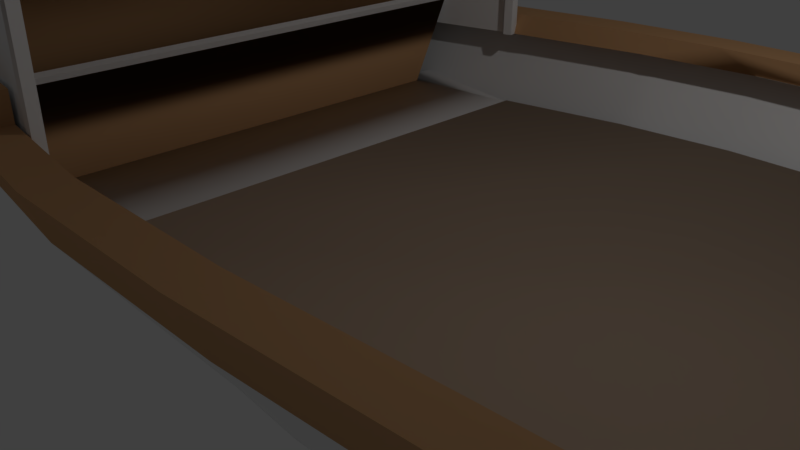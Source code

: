 # Source: myBoat.blend  (saved by Blender 2.78.0; exported with 4.5.12 LTS)
import bpy
from mathutils import Matrix  # noqa: F401  (used for matrix-valued properties, if any)

bpy.ops.wm.read_factory_settings(use_empty=True)
scene = bpy.context.scene
scene.name = 'Scene'

# ---- collections
col_collection_1 = bpy.data.collections.new('Collection 1'); scene.collection.children.link(col_collection_1)

# ---- materials (node trees are filled in below, after node groups)
mat_color_001 = bpy.data.materials.new('Color_001')
mat_color_001.alpha_threshold = 0.0
mat_color_001.use_transparent_shadow = False
mat_color_001.diffuse_color = (0.8863, 0.8863, 0.8863, 1.0)
mat_color_001.specular_color = (0.33, 0.33, 0.33)
mat_color_001.roughness = 0.5
mat_color_001.specular_intensity = 1.0
mat_material2 = bpy.data.materials.new('Material2')
mat_material2.alpha_threshold = 0.0
mat_material2.use_transparent_shadow = False
mat_material2.diffuse_color = (0.5098, 0.3843, 0.2863, 1.0)
mat_material2.specular_color = (0.33, 0.33, 0.33)
mat_material2.roughness = 0.5
mat_material2.specular_intensity = 1.0
mat_material3 = bpy.data.materials.new('Material3')
mat_material3.alpha_threshold = 0.0
mat_material3.use_transparent_shadow = False
mat_material3.diffuse_color = (0.898, 0.898, 0.898, 1.0)
mat_material3.specular_color = (0.33, 0.33, 0.33)
mat_material3.roughness = 0.5
mat_material3.specular_intensity = 1.0
mat_translucent_glass_gray = bpy.data.materials.new('Translucent_Glass_Gray')
mat_translucent_glass_gray.alpha_threshold = 0.0
mat_translucent_glass_gray.use_transparent_shadow = False
mat_translucent_glass_gray.diffuse_color = (0.502, 0.502, 0.502, 1.0)
mat_translucent_glass_gray.specular_color = (0.33, 0.33, 0.33)
mat_translucent_glass_gray.roughness = 0.5
mat_translucent_glass_gray.specular_intensity = 1.0
mat_frontcolor = bpy.data.materials.new('FrontColor')
mat_frontcolor.alpha_threshold = 0.0
mat_frontcolor.use_transparent_shadow = False
mat_frontcolor.diffuse_color = (1.0, 1.0, 1.0, 1.0)
mat_frontcolor.specular_color = (0.33, 0.33, 0.33)
mat_frontcolor.roughness = 0.5
mat_frontcolor.specular_intensity = 1.0
mat_wood_cherry_original = bpy.data.materials.new('Wood_Cherry_Original')
mat_wood_cherry_original.alpha_threshold = 0.0
mat_wood_cherry_original.use_transparent_shadow = False
mat_wood_cherry_original.diffuse_color = (0.5961, 0.3373, 0.1647, 1.0)
mat_wood_cherry_original.specular_color = (0.33, 0.33, 0.33)
mat_wood_cherry_original.roughness = 0.5
mat_wood_cherry_original.specular_intensity = 1.0
mat_color_c12 = bpy.data.materials.new('Color_C12')
mat_color_c12.alpha_threshold = 0.0
mat_color_c12.use_transparent_shadow = False
mat_color_c12.diffuse_color = (0.6, 0.3569, 0.1176, 1.0)
mat_color_c12.specular_color = (0.33, 0.33, 0.33)
mat_color_c12.roughness = 0.5
mat_color_c12.specular_intensity = 1.0

# ---- material node trees

# ---- world
world_world = bpy.data.worlds.new('World'); scene.world = world_world
world_world.color = (0.05088, 0.05088, 0.05088)
world_world.use_sun_shadow = False
world_world.sun_shadow_jitter_overblur = 0.0
world_world.cycles.sampling_method = 'MANUAL'

# ---- cameras
cam_camera = bpy.data.cameras.new('Camera')
cam_camera.clip_end = 100.0
cam_camera.lens = 35.0
cam_camera.sensor_width = 32.0
cam_camera.sensor_height = 18.0
cam_camera.ortho_scale = 7.314
cam_camera.dof.focus_distance = 0.0
cam_camera.dof.aperture_fstop = 128.0

# ---- lights
light_lamp = bpy.data.lights.new('Lamp', 'POINT')
light_lamp.transmission_factor = 0.0
light_lamp.cutoff_distance = 30.0
light_lamp.energy = 100.0
light_lamp.shadow_buffer_clip_start = 1.001
light_lamp.shadow_soft_size = 0.1
light_lamp.shadow_maximum_resolution = 0.006
light_lamp.use_absolute_resolution = True

# ---- meshes
me_mesh2_model = bpy.data.meshes.new('Mesh2 Model')
me_mesh2_model.from_pydata([(6.833, 1.396, 3.3), (6.833, 1.436, 3.3), (7.736, 1.436, 3.262), (7.736, 1.396, 3.262), (5.628, 1.396, 3.384), (5.628, 1.436, 3.384), (3.537, 1.396, 3.551), (3.537, 1.436, 3.551), (1.449, 1.396, 3.591), (1.449, 1.436, 3.591), (-0.08184, 1.396, 3.443), (-0.08184, 1.436, 3.443), (-0.06796, 1.396, 3.445), (-0.06796, 1.436, 3.445), (-0.06796, 1.367, 3.445), (-0.06796, 1.367, -2.664), (-0.06796, 1.396, -2.664), (-0.06796, 1.436, -2.664), (-0.02036, 1.367, 3.445), (-0.02036, 1.396, 3.445), (-0.02036, 1.367, -2.664), (-0.02036, 1.396, -2.664), (7.767, 1.396, -2.855), (6.222, 1.396, -3.095), (4.781, 1.396, -3.133), (3.031, 1.396, -3.153), (1.577, 1.396, -2.999), (7.767, 1.436, -2.855), (4.847, 1.436, -3.131), (3.031, 1.436, -3.153), (1.577, 1.436, -2.999), (6.222, 1.436, -3.095)], [], [(0, 1, 2, 3), (4, 5, 1, 0), (6, 7, 5, 4), (8, 9, 7, 6), (10, 11, 9, 8), (12, 13, 11, 10), (13, 12, 14, 15, 16, 17), (18, 14, 12, 19), (18, 20, 15, 14), (21, 20, 18, 19), (21, 16, 15, 20), (12, 10, 8, 6, 4, 0, 3, 22, 23, 24, 25, 26, 16, 21, 19), (3, 2, 27, 22), (28, 29, 30, 17, 13, 11, 9, 7, 5, 1, 2, 27, 31), (25, 29, 30, 26), (26, 30, 17, 16), (22, 27, 31, 23)])
me_mesh2_model.polygons.foreach_set('use_smooth', [True] * 17)
me_mesh2_model.polygons.foreach_set('material_index', [0, 0, 0, 0, 0, 0, 0, 0, 0, 0, 0, 0, 0, 1, 0, 0, 0])
_k = set([(0, 3), (0, 4), (2, 3), (3, 22), (4, 6), (6, 8), (8, 10), (10, 11), (10, 12), (12, 13), (12, 14), (12, 19), (14, 15), (14, 18), (15, 16), (15, 20), (16, 17), (16, 21), (16, 26), (18, 19), (18, 20), (19, 21), (20, 21), (22, 23), (22, 27), (25, 26)])
me_mesh2_model.attributes.new('sharp_edge', 'BOOLEAN', 'EDGE').data.foreach_set('value', [ (min(e.vertices), max(e.vertices)) in _k for e in me_mesh2_model.edges])
_uv = me_mesh2_model.uv_layers.new(name='UVMap')
_uv.uv.foreach_set('vector', [-263.4, 54.96, -263.4, 56.54, -299.0, 56.54, -299.0, 54.96, -211.7, 54.96, -211.7, 56.54, -259.3, 56.54, -259.3, 54.96, -127.7, 54.96, -127.7, 56.54, -210.3, 56.54, -210.3, 54.96, -54.34, 54.96, -54.34, 56.54, -136.5, 56.54, -136.5, 54.96, -9.788, 54.96, -9.788, 56.54, -70.35, 56.54, -70.35, 54.96, 9.472, 54.96, 9.472, 56.54, 8.924, 56.54, 8.924, 54.96, -135.6, 56.54, -135.6, 54.96, -135.6, 53.81, 104.9, 53.81, 104.9, 54.96, 104.9, 56.54, 0.8014, 53.81, 2.675, 53.81, 2.675, 54.96, 0.8014, 54.96, -0.8014, -135.6, -0.8014, 104.9, -2.675, 104.9, -2.675, -135.6, -104.9, 54.96, -104.9, 53.81, 135.6, 53.81, 135.6, 54.96, -0.8014, 54.96, -2.675, 54.96, -2.675, 53.81, -0.8014, 53.81, -2.675, -135.6, -3.222, -135.6, 57.06, -141.4, 139.2, -139.8, 221.6, -133.2, 269.0, -129.9, 304.6, -128.4, 305.8, 112.4, 244.9, 121.8, 188.2, 123.4, 119.3, 124.1, 62.1, 118.1, -2.675, 104.9, -0.8014, 104.9, -0.8014, -135.6, 126.9, 54.96, 126.9, 56.54, -114.0, 56.54, -114.0, 54.96, 2.374, 0.03752, 1.972, 0.03247, 1.652, -0.009517, 1.291, -0.09259, 1.324, -1.442, 1.321, -1.442, 1.66, -1.466, 2.121, -1.446, 2.582, -1.398, 2.848, -1.373, 3.047, -1.359, 3.021, -0.007668, 2.678, 0.03692, 131.7, 54.96, 131.7, 56.54, 74.22, 56.54, 74.22, 54.96, 84.44, 54.96, 84.44, 56.54, 18.33, 56.54, 18.33, 54.96, 284.9, 54.96, 284.9, 56.54, 223.4, 56.54, 223.4, 54.96])
me_mesh2_model.materials.append(mat_color_001)
me_mesh2_model.materials.append(mat_material2)
me_mesh2_model.use_remesh_preserve_volume = False
me_mesh2_model.use_remesh_preserve_attributes = False
me_mesh2_model.use_mirror_vertex_groups = False
me_mesh2_model.update()
me_mesh2_model.normals_split_custom_set([tuple(v) for v in zip(*[iter([-0.05562, 0.0, -0.9985, -0.05562, 0.0, -0.9985, -0.04127, 0.0, -0.9991, -0.04127, 0.0, -0.9991, -0.07475, 0.0, -0.9972, -0.07475, 0.0, -0.9972, -0.05562, 0.0, -0.9985, -0.05562, 0.0, -0.9985, -0.04939, 0.0, -0.9988, -0.04939, 0.0, -0.9988, -0.07475, 0.0, -0.9972, -0.07475, 0.0, -0.9972, 0.0384, 0.0, -0.9993, 0.0384, 0.0, -0.9993, -0.04939, 0.0, -0.9988, -0.04939, 0.0, -0.9988, 0.09586, 0.0, -0.9954, 0.09586, 0.0, -0.9954, 0.0384, 0.0, -0.9993, 0.0384, 0.0, -0.9993, -0.08943, -2.095e-11, 0.996, -0.08943, 0.0, 0.996, -0.08943, -2.301e-08, 0.996, -0.08943, 2.29e-08, 0.996, 1.0, 0.0, 0.0, 1.0, 0.0, 0.0, 1.0, 0.0, 0.0, 1.0, 0.0, 0.0, 1.0, 0.0, 0.0, 1.0, 0.0, 0.0, 0.0, 0.0, -1.0, 0.0, 0.0, -1.0, 0.0, 0.0, -1.0, 0.0, 0.0, -1.0, 0.0, 1.0, 0.0, 0.0, 1.0, 0.0, 0.0, 1.0, 0.0, 0.0, 1.0, 0.0, -1.0, 0.0, 0.0, -1.0, 0.0, 0.0, -1.0, 0.0, 0.0, -1.0, 0.0, 0.0, 0.0, 0.0, 1.0, 0.0, 0.0, 1.0, 0.0, 0.0, 1.0, 0.0, 0.0, 1.0, 0.0, 1.0, 7.383e-10, 0.0, 1.0, 7.383e-10, 0.0, 1.0, 7.383e-10, 0.0, 1.0, 7.383e-10, 0.0, 1.0, 7.383e-10, 0.0, 1.0, 7.383e-10, 0.0, 1.0, 7.383e-10, 0.0, 1.0, 7.383e-10, 0.0, 1.0, 7.383e-10, 0.0, 1.0, 7.383e-10, 0.0, 1.0, 7.383e-10, 0.0, 1.0, 7.383e-10, 0.0, 1.0, 7.383e-10, 0.0, 1.0, 7.383e-10, 0.0, 1.0, 7.383e-10, -1.0, 0.0, -0.005094, -1.0, 0.0, -0.005094, -1.0, 0.0, -0.005094, -1.0, 0.0, -0.005094, 0.0, 1.0, -1.409e-08, 0.0, 1.0, -1.409e-08, 0.0, 1.0, -1.409e-08, 0.0, 1.0, -1.409e-08, 0.0, 1.0, -1.409e-08, 0.0, 1.0, -1.409e-08, 0.0, 1.0, -1.409e-08, 0.0, 1.0, -1.409e-08, 0.0, 1.0, -1.409e-08, 0.0, 1.0, -1.409e-08, 0.0, 1.0, -1.409e-08, 0.0, 1.0, -1.409e-08, 0.0, 1.0, -1.409e-08, 0.1055, 0.0, 0.9944, 0.1055, 0.0, 0.9944, 0.1528, 0.0, 0.9883, 0.1528, 0.0, 0.9883, 0.1528, 0.0, 0.9883, 0.1528, 0.0, 0.9883, 0.1998, 0.0, 0.9798, 0.1998, 0.0, 0.9798, -0.1534, 0.0, 0.9882, -0.1534, 0.0, 0.9882, -0.1534, 0.0, 0.9882, -0.1534, 0.0, 0.9882])] * 3)])
me_mesh1_model = bpy.data.meshes.new('Mesh1 Model')
me_mesh1_model.from_pydata([(-3.496, 2.286, 3.631), (-1.803, 2.286, 4.112), (-2.339, 2.533, 4.112), (-4.032, 2.533, 3.631), (-2.388, -0.06, 2.412), (-3.616, -0.06, 2.146), (-5.244, 2.286, 3.151), (-5.092, -0.06, 1.71), (-5.832, 2.286, 2.977), (-6.214, -0.06, 1.368), (-7.014, 2.286, 2.461), (-7.489, -0.06, 0.9782), (-7.718, 2.286, 2.115), (-8.829, 2.286, 1.569), (-8.254, 2.533, 2.115), (-9.364, 2.533, 1.569), (-7.55, 2.533, 2.461), (-6.367, 2.533, 2.977), (-5.78, 2.533, 3.151), (-4.032, 2.881, 3.631), (-5.78, 2.881, 3.151), (-2.339, 2.881, 4.112), (-0.6748, 2.533, 4.262), (-0.6748, 2.881, 4.262), (-0.1393, 2.286, 4.262), (-1.216, -0.06, 2.59), (6.977, -0.4, 0.1996), (-9.38, -0.06, 0.4011), (-12.09, 2.286, 0.1996), (-10.04, -0.2516, 0.1996), (-9.285, -0.06, -0.03081), (-9.033, 2.286, -0.7745), (-12.62, 2.533, 0.1996), (-9.568, 2.533, -0.7745), (-9.364, 2.881, 1.569), (-12.62, 2.881, 0.1996), (-8.254, 2.881, 2.115), (-7.55, 2.881, 2.461), (-6.367, 2.881, 2.977), (-2.406, 2.881, -2.596), (-0.9196, 2.881, -2.969), (-0.9965, 2.881, -3.417), (-2.485, 2.881, -3.044), (-4.161, 2.881, -2.687), (-5.085, 2.881, -2.381), (-7.196, 2.881, -1.738), (-8.133, 2.881, -1.328), (-9.568, 2.881, -0.7745), (-0.6428, 2.881, 3.806), (-2.275, 2.881, 3.66), (-3.938, 2.881, 3.187), (-5.684, 2.881, 2.708), (-6.247, 2.881, 2.541), (-7.401, 2.881, 2.037), (-8.098, 2.881, 1.695), (-9.218, 2.881, 1.144), (-11.32, 2.881, 0.2593), (-9.452, 2.881, -0.3373), (-8.0, 2.881, -0.8976), (-7.075, 2.881, -1.302), (-4.98, 2.881, -1.941), (-4.07, 2.881, -2.242), (-2.406, 2.533, -2.596), (-0.9196, 2.533, -2.969), (-0.4431, 2.286, -2.954), (-0.3841, 2.286, -2.969), (-1.871, 2.286, -2.596), (-0.3962, 2.286, -3.017), (-0.2799, 2.286, -3.046), (-0.2664, 2.286, -2.993), (-0.4552, 2.286, -3.002), (-0.4552, 2.422, -3.002), (-0.4552, 5.472, -3.002), (-0.3962, 5.471, -3.017), (-0.3962, 5.441, -3.017), (-0.2799, 5.441, -3.046), (-0.4944, 2.286, -3.409), (-0.5534, 2.286, -3.394), (-1.949, 2.286, -3.044), (-2.485, 2.533, -3.044), (-0.9965, 2.533, -3.417), (-0.461, 2.286, -3.417), (-1.124, -0.06, -2.203), (1.009, -0.06, -2.465), (1.482, 2.286, -3.813), (2.241, -0.06, -2.479), (3.001, 2.286, -3.974), (4.792, 2.286, -3.954), (4.644, -0.06, -2.397), (5.817, -0.06, -2.287), (6.278, 2.286, -3.914), (4.257, 2.533, -3.954), (5.742, 2.533, -3.914), (2.466, 2.533, -3.974), (0.9469, 2.533, -3.813), (0.9998, 2.533, -3.36), (2.482, 2.533, -3.517), (4.25, 2.533, -3.497), (5.711, 2.533, -3.458), (7.549, 2.533, -3.173), (7.515, 2.533, 3.613), (6.313, 2.533, 3.663), (5.114, 2.533, 3.747), (3.015, 2.533, 3.915), (0.9033, 2.533, 3.955), (-0.6428, 2.533, 3.806), (0.8901, 2.533, 4.412), (3.032, 2.533, 4.371), (5.139, 2.533, 4.203), (6.332, 2.533, 4.119), (7.909, 2.533, 4.054), (7.948, 2.533, -3.572), (-4.161, 2.533, -2.687), (-3.626, 2.286, -2.687), (-3.956, -0.0654, -1.624), (-1.808, -0.06, -2.078), (6.989, -0.06, -2.136), (8.123, 0.27, -2.047), (8.484, 2.286, -3.572), (9.019, 2.155, -2.433), (8.445, 2.286, 4.054), (8.991, 2.155, 3.054), (6.867, 2.286, 4.119), (5.817, -0.06, 2.604), (4.644, -0.06, 2.686), (5.675, 2.286, 4.203), (3.568, -0.06, 2.768), (3.568, 2.286, 4.371), (2.164, -0.06, 2.831), (1.128, -0.06, 2.782), (1.426, 2.286, 4.412), (-0.1036, -0.06, 2.741), (6.965, -0.06, 2.535), (8.119, 0.309, 2.295), (-3.919, -0.06, -1.614), (-5.887, -0.06, -1.068), (-6.979, -0.06, -0.7347), (-7.598, 2.286, -1.328), (-6.661, 2.286, -1.738), (-4.55, 2.286, -2.381), (-5.085, 2.533, -2.381), (-7.196, 2.533, -1.738), (-8.133, 2.533, -1.328), (1.535, 2.286, -3.36), (3.018, 2.286, -3.517), (4.165, 2.281, -3.504), (4.801, 2.279, -3.497), (6.247, 2.286, -3.458), (8.085, 2.286, -3.173), (8.05, 2.286, 3.613), (6.848, 2.286, 3.663), (5.649, 2.286, 3.747), (3.551, 2.286, 3.915), (1.439, 2.286, 3.955), (-0.1073, 2.286, 3.806), (-0.5136, 2.286, 3.77), (-1.74, 2.286, 3.66), (-2.275, 2.533, 3.66), (-0.2741, 2.286, 3.791), (-0.3841, 2.286, 3.781), (-0.5136, 3.889, 3.77), (-1.642, 3.889, 3.668), (-1.74, 3.889, 3.66), (-1.642, 4.979, 3.668), (-0.4863, 4.979, 3.772), (-0.4863, 3.889, 3.772), (-0.3841, 5.471, 3.781), (-1.74, 5.514, 3.66), (-1.74, 5.091, 3.66), (-0.3841, 5.471, 3.681), (-0.3841, 2.286, 3.681), (-0.3841, 2.286, 3.811), (-0.3841, 4.293, 3.811), (-0.3841, 5.471, 3.811), (-0.2741, 2.286, 3.811), (-0.2741, 2.286, 3.681), (-0.2741, 4.293, 3.681), (-0.2741, 4.293, 3.811), (1.506, 5.471, 3.681), (0.6033, 5.178, 3.681), (0.3352, 4.986, 3.681), (-0.07749, 4.687, 3.681), (1.506, 5.471, 3.781), (-0.3841, 5.618, 3.781), (3.138, 5.471, 3.781), (3.138, 5.618, 3.781), (-1.784, 5.618, 3.656), (-2.157, 5.618, 3.412), (-2.157, 5.494, 3.371), (-2.526, 5.494, 3.261), (-2.526, 5.618, 3.261), (3.009, 5.618, -2.969), (3.009, 5.618, -3.089), (-0.3841, 5.618, -3.089), (-0.3841, 5.618, -2.969), (-1.871, 5.618, -2.596), (-2.157, 5.618, -2.241), (-2.526, 5.618, -2.132), (-3.145, 5.618, -2.132), (-3.145, 5.618, 3.261), (3.009, 5.471, -2.969), (-0.3573, 5.471, -2.862), (-0.2409, 5.471, -2.891), (-0.1435, 5.471, -2.916), (1.743, 5.471, -3.082), (1.742, 5.471, -3.089), (3.009, 5.471, -3.089), (-0.3841, 5.471, 3.427), (-1.705, 5.471, 3.427), (-1.705, 5.471, -2.614), (-0.3841, 5.471, -2.614), (-0.3841, 5.471, -2.969), (-0.2409, 4.275, -2.891), (-0.1435, 4.275, -2.916), (-0.1435, 4.275, -2.916), (-0.3573, 2.286, -2.862), (-0.2409, 2.286, -2.891), (-0.2555, 4.275, -2.949), (-0.1489, 4.275, -2.976), (-0.1488, 5.471, -2.976), (-0.1488, 4.275, -2.976), (-0.2555, 5.471, -2.949), (-0.1488, 4.275, -2.976), (1.126, 5.471, -3.089), (1.737, 5.471, -3.143), (1.737, 5.445, -3.143), (1.334, 5.283, -3.107), (0.9075, 5.114, -3.069), (0.4861, 4.865, -3.032), (0.2634, 4.658, -3.013), (-0.1488, 4.275, -2.976), (-0.2604, 5.471, -2.969), (-0.3841, 5.441, -2.969), (-0.2604, 5.441, -2.969), (-0.2604, 5.471, -3.089), (-0.3841, 5.471, -3.089), (-0.4431, 5.472, -2.954), (-1.871, 5.514, -2.596), (-0.4431, 2.422, -2.954), (-0.5257, 3.79, -2.933), (-1.758, 3.79, -2.624), (-1.871, 5.091, -2.596), (-3.082, 3.349, -2.242), (-3.534, 2.286, -2.242), (-4.444, 2.286, -1.941), (-4.07, 2.533, -2.242), (-4.98, 2.533, -1.941), (-7.075, 2.533, -1.302), (-6.539, 2.286, -1.302), (-6.539, 3.349, -1.302), (-4.444, 3.349, -1.941), (-6.905, 3.349, -0.8976), (-7.464, 2.286, -0.8976), (-7.003, 3.349, 1.695), (-7.562, 2.286, 1.695), (-6.866, 3.349, 2.037), (-5.712, 3.349, 2.541), (-5.149, 3.349, 2.708), (-3.082, 3.349, 3.151), (-3.082, 3.349, -2.235), (-6.866, 2.286, 2.037), (-5.712, 2.286, 2.541), (-7.401, 2.533, 2.037), (-6.247, 2.533, 2.541), (-8.098, 2.533, 1.695), (-8.683, 2.286, 1.144), (-9.218, 2.533, 1.144), (-8.917, 2.286, -0.3373), (-10.79, 2.286, 0.2593), (-8.0, 2.533, -0.8976), (-9.452, 2.533, -0.3373), (-11.32, 2.533, 0.2593), (-5.684, 2.533, 2.708), (-5.149, 2.286, 2.708), (-3.534, 2.286, 3.151), (-3.938, 2.533, 3.187), (-3.022, 3.463, 3.158), (-2.157, 5.091, 3.261), (-3.022, 3.463, -2.235), (-2.965, 3.568, -2.235), (-2.965, 3.568, 3.158), (-1.545, 2.67, -2.678), (-1.489, 2.775, -2.678), (-2.157, 5.091, -2.132), (-2.157, 5.494, -2.334), (-2.526, 5.494, -2.132), (-3.145, 5.494, 3.261), (-3.145, 5.494, -2.132), (-2.184, 5.105, -2.132), (-2.184, 5.105, 3.261), (-3.048, 3.477, -2.235), (-3.083, 3.348, -2.235), (-3.109, 3.362, -2.235), (-3.083, 3.348, 3.158), (-1.854, 2.697, 3.151), (-1.854, 2.697, -2.242), (-1.545, 2.67, 3.638), (-1.967, 1.422, 3.151), (-1.658, 1.395, 3.158), (-1.646, 1.532, 3.158), (-1.326, 2.65, 3.638), (-1.427, 1.513, 3.158), (-1.326, 2.65, -2.678), (-1.367, 2.574, 3.638), (-1.367, 2.574, -2.678), (-1.489, 2.775, 3.638), (-1.381, 2.717, 3.638), (-1.354, 2.767, 3.638), (-1.284, 2.73, 3.638), (-1.381, 2.717, -2.678), (-1.354, 2.767, -2.678), (-1.284, 2.73, -2.678), (-1.646, 1.532, -2.235), (-1.427, 1.513, -2.235), (-1.646, 1.532, -2.283), (-1.658, 1.395, -2.235), (-1.646, 1.532, -2.699), (-1.658, 1.395, -2.699), (-0.07522, 1.394, -2.699), (-0.07522, 1.394, 3.158), (-0.08735, 1.256, -2.699), (-0.08735, 1.256, 3.158), (-1.967, 1.422, -2.242), (-3.048, 3.477, 3.158), (-3.109, 3.362, 3.158), (-2.236, 5.007, 3.085), (-2.236, 5.007, 0.7284), (-2.235, 5.01, 0.394), (-2.235, 5.01, -1.973), (-2.83, 3.887, -1.98), (-2.83, 3.887, 0.3871), (-2.83, 3.888, 0.6738), (-2.83, 3.888, 3.031), (-2.21, 4.993, 3.085), (-2.803, 3.874, 3.031), (-2.21, 4.993, 0.7284), (-2.803, 3.874, 0.6738), (-2.827, 3.885, 0.3871), (-2.231, 5.008, 0.394), (-2.827, 3.885, -1.98), (-2.231, 5.008, -1.973), (-0.5257, 4.94, -2.933), (-1.758, 4.94, -2.624), (1.743, 5.445, -3.082), (1.339, 5.283, -3.047), (-0.1435, 4.275, -2.916), (-0.1435, 4.275, -2.916), (0.2687, 4.658, -2.952), (0.4914, 4.865, -2.972), (0.9129, 5.114, -3.009), (1.506, 5.471, 3.811), (0.6033, 5.178, 3.811), (-0.07749, 4.687, 3.811), (0.3352, 4.986, 3.811), (4.165, 2.286, -3.495), (3.018, 2.291, -3.508), (6.845, 2.292, -3.485), (6.845, 2.296, -3.476)], [], [(0, 1, 2, 3), (0, 4, 1), (4, 0, 5), (6, 5, 0), (5, 6, 7), (8, 7, 6), (7, 8, 9), (10, 9, 8), (9, 10, 11), (12, 11, 10), (12, 13, 11), (13, 12, 14, 15), (12, 10, 16, 14), (10, 8, 17, 16), (8, 6, 18, 17), (6, 0, 3, 18), (18, 3, 19, 20), (3, 2, 21, 19), (2, 22, 23, 21), (1, 24, 22, 2), (1, 25, 24), (25, 1, 4), (25, 4, 26), (4, 5, 26), (5, 7, 26), (7, 9, 11, 27, 26), (27, 11, 13), (28, 27, 13), (28, 29, 27), (28, 30, 29), (28, 31, 30), (31, 28, 32, 33), (28, 13, 15, 32), (32, 15, 34, 35), (15, 14, 36, 34), (14, 16, 37, 36), (16, 17, 38, 37), (17, 18, 20, 38), (39, 40, 41, 42, 43, 44, 45, 46, 47, 35, 34, 36, 37, 38, 20, 19, 21, 23, 48, 49, 50, 51, 52, 53, 54, 55, 56, 57, 58, 59, 60, 61), (62, 63, 40, 39), (64, 65, 63, 62, 66), (67, 68, 69, 65, 64, 70), (67, 70, 71, 72, 73, 74, 75, 68), (76, 67, 70, 77), (77, 78, 79, 80, 81, 76), (81, 82, 78, 77, 76), (82, 81, 83), (84, 83, 81), (83, 84, 85), (86, 85, 84), (87, 85, 86), (87, 88, 85), (87, 89, 88), (87, 90, 89), (90, 87, 91, 92), (87, 86, 93, 91), (86, 84, 94, 93), (84, 81, 80, 94), (94, 80, 63, 95, 96, 97, 98, 99, 100, 101, 102, 103, 104, 105, 22, 106, 107, 108, 109, 110, 111, 92, 91, 93), (63, 80, 41, 40), (80, 79, 42, 41), (79, 112, 43, 42), (78, 113, 112, 79), (113, 78, 114), (115, 114, 78), (114, 115, 82, 26), (82, 115, 78), (83, 26, 82), (85, 26, 83), (88, 26, 85), (89, 26, 88), (116, 26, 89), (26, 116, 117), (118, 117, 116), (117, 118, 119), (118, 120, 121, 119), (120, 118, 111, 110), (118, 90, 92, 111), (118, 116, 90), (89, 90, 116), (122, 120, 110, 109), (122, 123, 120), (124, 123, 122, 125), (123, 124, 26), (124, 126, 26), (124, 125, 126), (127, 126, 125), (126, 127, 128), (128, 127, 129), (130, 129, 127), (129, 130, 131), (24, 131, 130), (131, 24, 25), (131, 25, 26), (129, 131, 26), (128, 129, 26), (126, 128, 26), (24, 130, 106, 22), (130, 127, 107, 106), (127, 125, 108, 107), (125, 122, 109, 108), (132, 123, 26), (132, 120, 123), (120, 132, 133), (26, 133, 132), (26, 117, 133), (121, 133, 117, 119), (120, 133, 121), (114, 26, 134), (134, 26, 135), (30, 136, 135, 26), (30, 31, 136), (137, 136, 31), (136, 137, 135), (138, 135, 137), (135, 138, 134), (139, 134, 138), (134, 139, 114), (113, 114, 139), (113, 139, 140, 112), (139, 138, 141, 140), (138, 137, 142, 141), (137, 31, 33, 142), (142, 33, 47, 46), (33, 32, 35, 47), (141, 142, 46, 45), (140, 141, 45, 44), (112, 140, 44, 43), (29, 30, 26), (29, 26, 27), (69, 143, 95, 63, 65), (143, 144, 96, 95), (145, 146, 97, 96, 144), (146, 147, 98, 97), (147, 148, 99, 98), (148, 149, 100, 99), (149, 150, 101, 100), (150, 151, 102, 101), (151, 152, 103, 102), (152, 153, 104, 103), (153, 154, 105, 104), (155, 156, 157, 105, 154, 158, 159), (156, 155, 160, 161, 162), (162, 161, 163, 164, 165, 160, 155, 159, 166, 167, 168), (165, 164, 163, 161, 160), (159, 166, 169, 170), (166, 159, 171, 172, 173), (171, 159, 158, 174), (175, 158, 159, 170), (175, 176, 177, 174, 158), (169, 178, 179, 180, 181, 176, 175, 170), (182, 166, 169, 178), (183, 166, 182, 184, 185), (186, 167, 166, 183), (187, 167, 186), (187, 188, 167), (187, 189, 188), (187, 190, 189), (183, 185, 191, 192, 193, 194, 195, 196, 197, 198, 199, 190, 187, 186), (185, 184, 200, 191), (201, 202, 203, 204, 205, 206, 200, 184, 182, 178, 169, 207, 208, 209, 210, 211), (212, 213, 214, 203, 202, 201, 215, 216), (217, 218, 213, 212), (219, 220, 218, 217, 221), (222, 220, 219, 223, 224, 225, 226, 227, 228, 229, 230, 218), (202, 221, 219, 223, 205, 204, 203), (201, 211, 231, 221, 202), (232, 65, 215, 201, 211), (215, 65, 69, 216), (231, 221, 217, 212, 216, 69, 68, 75, 233), (234, 223, 219, 221, 231), (235, 193, 192, 206, 205, 223, 234), (211, 194, 193, 235), (194, 211, 236, 237, 195), (236, 211, 73, 72), (73, 211, 232, 74), (211, 231, 233, 232), (231, 211, 235, 234), (74, 232, 233, 75), (238, 236, 72, 71), (238, 239, 236), (239, 238, 240), (64, 240, 238), (66, 240, 64), (240, 66, 241), (241, 66, 242), (243, 242, 66), (243, 244, 242), (244, 243, 245, 246), (243, 66, 62, 245), (245, 62, 39, 61), (246, 245, 61, 60), (247, 246, 60, 59), (248, 244, 246, 247), (244, 248, 249, 250), (249, 248, 251), (252, 251, 248), (253, 251, 252, 254), (253, 255, 256, 257, 258, 259, 242, 250, 249, 251), (260, 255, 253), (260, 261, 256, 255), (261, 260, 262, 263), (260, 254, 264, 262), (254, 260, 253), (254, 265, 266, 264), (265, 254, 252, 267, 268), (267, 252, 269, 270), (252, 248, 247, 269), (269, 247, 59, 58), (270, 269, 58, 57), (271, 270, 57, 56), (268, 267, 270, 271), (265, 268, 271, 266), (266, 271, 56, 55), (264, 266, 55, 54), (262, 264, 54, 53), (263, 262, 53, 52), (272, 263, 52, 51), (273, 261, 263, 272), (261, 273, 257, 256), (257, 273, 258), (274, 258, 273), (274, 156, 258), (156, 274, 157), (275, 157, 274), (157, 275, 50, 49), (275, 272, 51, 50), (272, 275, 273), (275, 274, 273), (105, 157, 49, 48), (22, 105, 48, 23), (168, 258, 156, 162), (276, 258, 168, 277), (278, 276, 258, 259), (276, 278, 279, 280), (278, 281, 282, 279), (281, 278, 242), (283, 241, 242, 278), (284, 241, 283), (284, 237, 241), (196, 237, 284), (196, 195, 237), (196, 284, 285), (188, 189, 286, 287, 285, 284), (189, 190, 199, 286), (198, 287, 286, 199), (197, 285, 287, 198), (196, 285, 197), (283, 277, 188, 284), (277, 283, 288, 289), (283, 278, 290, 288), (290, 278, 259, 291, 292), (291, 259, 258, 276, 293), (242, 259, 258, 294, 295), (296, 294, 258), (296, 297, 294), (296, 298, 297), (299, 296, 298), (299, 296, 300, 301), (296, 281, 302, 300), (281, 296, 303, 304), (303, 296, 300), (305, 306, 307, 308, 300, 296), (279, 280, 305, 306, 309, 282), (296, 276, 280, 305), (296, 258, 276), (309, 310, 307, 306), (282, 281, 302, 311, 310, 309), (281, 312, 313, 302), (281, 312, 314), (312, 315, 314), (316, 314, 315, 317), (318, 319, 301, 313, 312, 314, 316), (320, 321, 319, 318), (297, 298, 321, 320, 317, 315, 322), (298, 299, 301, 319, 321), (316, 317, 320, 318), (281, 322, 315, 314), (281, 295, 322), (281, 242, 295), (295, 294, 297, 322), (313, 302, 300, 301), (302, 300, 308, 311), (303, 300, 302, 304), (304, 302, 281), (311, 308, 307, 310), (276, 323, 324, 293), (276, 277, 289, 323), (289, 325, 323), (325, 289, 288), (325, 288, 326), (326, 288, 327), (327, 288, 328), (328, 288, 329), (292, 329, 288), (292, 330, 329), (292, 331, 330), (292, 332, 331), (324, 332, 292), (332, 324, 325), (323, 325, 324), (333, 334, 332, 325), (335, 336, 334, 333), (336, 335, 326, 331), (335, 333, 325, 326), (326, 327, 331), (330, 331, 327), (337, 330, 327, 338), (339, 329, 330, 337), (340, 328, 329, 339), (338, 327, 328, 340), (340, 339, 337, 338), (334, 336, 331, 332), (291, 293, 324, 292), (292, 288, 290), (188, 277, 168), (188, 168, 167), (236, 241, 237), (236, 341, 241), (236, 239, 341), (341, 239, 240, 342), (240, 241, 342), (342, 241, 341), (250, 242, 244), (64, 238, 71, 70), (191, 200, 206, 192), (224, 223, 205), (343, 225, 224, 205, 204), (343, 344, 226, 225), (214, 345, 213, 346, 347, 348, 349, 344, 343, 204, 203), (214, 213, 218, 220, 229, 347), (229, 228, 348, 347), (349, 348, 228, 227), (227, 226, 344, 349), (350, 351, 179, 178, 182), (173, 172, 177, 352, 353, 351, 350), (174, 177, 172, 171), (177, 172, 176), (176, 181, 352, 177), (353, 352, 181, 180), (180, 179, 351, 353), (182, 166, 173, 350), (144, 145, 354, 355), (354, 145, 356, 357)])
me_mesh1_model.polygons.foreach_set('use_smooth', [True] * 344)
me_mesh1_model.polygons.foreach_set('material_index', [4, 0, 0, 0, 0, 0, 0, 0, 0, 0, 0, 4, 4, 4, 4, 4, 4, 4, 4, 4, 0, 0, 0, 0, 0, 0, 0, 0, 0, 0, 0, 4, 4, 4, 4, 4, 4, 4, 4, 3, 3, 3, 0, 3, 4, 0, 0, 0, 0, 0, 0, 0, 0, 0, 4, 4, 4, 4, 4, 4, 4, 4, 4, 0, 0, 0, 0, 0, 0, 0, 0, 0, 0, 0, 0, 4, 4, 4, 0, 0, 4, 0, 0, 0, 0, 0, 0, 0, 0, 0, 0, 0, 0, 0, 0, 0, 0, 4, 4, 4, 4, 0, 0, 0, 0, 0, 0, 0, 3, 0, 0, 0, 0, 0, 0, 0, 0, 3, 0, 4, 4, 4, 4, 4, 4, 4, 4, 4, 0, 0, 4, 4, 4, 4, 4, 4, 4, 4, 4, 4, 4, 3, 0, 0, 1, 3, 3, 3, 3, 0, 0, 3, 4, 4, 4, 4, 4, 4, 4, 5, 4, 0, 3, 4, 4, 4, 3, 3, 3, 0, 4, 4, 4, 4, 3, 3, 3, 3, 3, 3, 0, 0, 0, 0, 0, 0, 0, 0, 3, 3, 3, 3, 4, 3, 0, 0, 0, 0, 0, 0, 0, 3, 3, 0, 3, 0, 3, 3, 4, 4, 4, 3, 3, 4, 4, 4, 4, 3, 3, 0, 0, 0, 0, 3, 3, 3, 3, 3, 3, 3, 4, 0, 0, 4, 3, 3, 3, 0, 0, 0, 4, 4, 4, 4, 4, 4, 4, 4, 4, 4, 4, 4, 4, 3, 3, 3, 3, 3, 3, 3, 3, 3, 3, 4, 3, 3, 3, 3, 3, 3, 3, 3, 3, 3, 3, 3, 3, 3, 3, 3, 3, 4, 3, 3, 3, 3, 4, 4, 4, 4, 4, 4, 4, 4, 4, 4, 4, 4, 4, 4, 4, 4, 1, 4, 4, 4, 4, 3, 3, 3, 3, 1, 4, 4, 4, 0, 0, 0, 0, 0, 1, 0, 0, 0, 3, 4, 4, 4, 4, 0, 4, 4, 4, 4, 4, 4, 0, 2, 4, 4, 4, 3, 2, 2])
_k = set([(4, 5), (4, 25), (5, 7), (7, 9), (9, 11), (11, 12), (11, 27), (19, 20), (19, 21), (20, 38), (21, 23), (22, 23), (22, 105), (22, 106), (23, 48), (25, 131), (26, 29), (26, 114), (26, 124), (26, 134), (28, 29), (28, 32), (30, 136), (32, 35), (34, 35), (34, 36), (35, 47), (36, 37), (37, 38), (39, 40), (39, 61), (40, 41), (40, 63), (41, 42), (41, 80), (42, 43), (43, 44), (44, 45), (45, 46), (46, 47), (48, 49), (48, 105), (49, 50), (50, 51), (51, 52), (52, 53), (53, 54), (54, 55), (55, 56), (56, 57), (56, 271), (57, 58), (58, 59), (59, 60), (60, 61), (63, 80), (63, 95), (64, 65), (64, 66), (64, 70), (64, 238), (65, 69), (65, 215), (66, 243), (67, 68), (67, 70), (68, 69), (68, 75), (69, 216), (70, 71), (71, 72), (72, 73), (72, 236), (73, 74), (73, 211), (74, 75), (74, 232), (75, 233), (80, 94), (82, 83), (82, 115), (83, 85), (90, 118), (91, 92), (91, 93), (92, 111), (93, 94), (95, 96), (96, 97), (97, 98), (98, 99), (99, 100), (99, 148), (100, 101), (100, 149), (101, 102), (102, 103), (103, 104), (104, 105), (106, 107), (107, 108), (108, 109), (109, 110), (110, 120), (111, 118), (114, 115), (114, 139), (118, 119), (119, 121), (120, 121), (134, 135), (134, 139), (135, 136), (155, 156), (155, 159), (156, 274), (158, 174), (158, 175), (159, 170), (159, 171), (166, 167), (166, 173), (168, 258), (169, 170), (170, 175), (171, 172), (171, 174), (172, 173), (173, 350), (174, 177), (175, 176), (176, 177), (176, 181), (177, 352), (178, 179), (179, 180), (180, 181), (182, 184), (182, 350), (183, 185), (183, 186), (184, 185), (184, 200), (185, 191), (186, 187), (187, 190), (188, 189), (188, 284), (189, 286), (190, 199), (191, 192), (192, 193), (192, 206), (193, 194), (193, 235), (194, 195), (194, 211), (195, 196), (196, 197), (197, 198), (198, 199), (198, 287), (199, 286), (200, 206), (201, 215), (204, 343), (205, 206), (205, 224), (211, 232), (211, 235), (211, 236), (212, 213), (212, 216), (212, 217), (213, 214), (215, 216), (217, 218), (217, 221), (218, 220), (219, 220), (223, 224), (223, 234), (224, 225), (225, 226), (225, 343), (226, 227), (227, 228), (228, 229), (229, 347), (231, 233), (232, 233), (234, 235), (236, 238), (242, 250), (242, 278), (242, 281), (243, 244), (244, 248), (248, 252), (249, 250), (249, 251), (251, 252), (251, 253), (252, 254), (252, 267), (253, 254), (253, 255), (254, 260), (254, 264), (255, 256), (256, 257), (257, 258), (258, 276), (258, 294), (258, 296), (259, 278), (259, 291), (260, 261), (261, 273), (265, 268), (267, 268), (268, 271), (273, 274), (273, 275), (276, 280), (276, 293), (277, 283), (277, 289), (278, 279), (278, 283), (281, 295), (281, 296), (281, 302), (281, 304), (281, 322), (283, 288), (284, 285), (285, 287), (286, 287), (288, 289), (288, 290), (289, 323), (290, 292), (291, 292), (291, 293), (292, 324), (293, 324), (294, 295), (294, 296), (296, 297), (296, 300), (296, 303), (296, 305), (297, 298), (297, 322), (298, 321), (299, 301), (300, 303), (300, 308), (301, 319), (302, 304), (302, 311), (303, 304), (306, 307), (307, 308), (307, 310), (308, 311), (309, 310), (310, 311), (312, 313), (314, 315), (314, 316), (315, 317), (315, 322), (316, 317), (316, 318), (317, 320), (318, 319), (318, 320), (319, 321), (320, 321), (323, 324), (325, 326), (325, 332), (325, 333), (326, 331), (326, 335), (327, 328), (327, 330), (327, 338), (328, 329), (328, 340), (329, 330), (329, 339), (330, 337), (331, 332), (331, 336), (332, 334), (333, 334), (333, 335), (334, 336), (335, 336), (337, 338), (337, 339), (338, 340), (339, 340), (343, 344), (344, 349), (347, 348), (348, 349), (350, 351), (351, 353), (352, 353)])
me_mesh1_model.attributes.new('sharp_edge', 'BOOLEAN', 'EDGE').data.foreach_set('value', [ (min(e.vertices), max(e.vertices)) in _k for e in me_mesh1_model.edges])
_uv = me_mesh1_model.uv_layers.new(name='UVMap')
_uv.uv.foreach_set('vector', [-1.297, 2.316, -0.3344, 2.316, -0.616, 2.473, -1.578, 2.473, -1.296, 2.352, -0.8954, 0.8371, -0.3341, 2.352, -0.9964, 0.7848, -1.447, 2.285, -1.683, 0.7848, -2.307, 2.313, -1.594, 0.8199, -1.316, 2.313, -1.563, 0.8465, -2.26, 2.346, -2.404, 0.8465, -2.595, 2.346, -2.404, 0.8465, -2.26, 2.346, -2.388, 0.8592, -2.573, 2.36, -3.029, 0.8592, -2.974, 2.447, -2.813, 0.975, -2.269, 2.447, -3.029, 0.7882, -3.273, 2.248, -3.758, 0.7882, -3.275, 2.377, -3.437, 0.9559, -2.846, 2.377, -3.275, 2.377, -3.951, 2.377, -3.437, 0.9559, -3.954, 2.909, -3.277, 2.909, -3.54, 3.096, -4.217, 3.096, -3.277, 2.909, -2.848, 2.909, -3.111, 3.096, -3.54, 3.096, -2.976, 2.76, -2.271, 2.76, -2.539, 2.938, -3.245, 2.938, -2.597, 2.357, -2.262, 2.357, -2.543, 2.515, -2.878, 2.515, -2.308, 2.291, -1.317, 2.291, -1.6, 2.447, -2.591, 2.447, -2.591, 1.385, -1.6, 1.385, -1.6, 1.575, -2.591, 1.575, -1.578, 1.385, -0.616, 1.385, -0.616, 1.575, -1.578, 1.575, -1.073, 1.385, -0.159, 1.385, -0.159, 1.575, -1.073, 1.575, -0.7809, 1.671, 0.1327, 1.671, -0.159, 1.809, -1.073, 1.809, -0.7804, 2.331, -0.5353, 0.7893, 0.1326, 2.331, -0.4444, 0.815, -0.6367, 2.365, -1.092, 0.815, -0.4444, 1.489, -1.092, 1.489, 3.786, -0.4834, -0.9964, 1.557, -1.683, 1.557, 3.749, -0.7163, -1.563, 1.678, -2.404, 1.678, 3.687, -0.9885, -2.388, 1.7, -3.029, 1.7, -3.758, 1.7, -4.838, 1.7, 3.678, -1.021, -4.838, 0.6136, -3.758, 0.6136, -4.364, 1.998, -6.046, 2.091, -4.64, 0.7248, -4.115, 2.091, -6.385, 1.548, -5.299, 0.1356, -4.923, 0.2423, 6.429, 1.52, 4.914, 0.2132, 5.345, 0.1065, 6.325, 1.701, 4.574, 1.701, 4.828, 0.3736, 4.577, 2.093, 6.329, 2.093, 6.608, 2.254, 4.856, 2.254, -6.05, 2.67, -4.118, 2.67, -4.388, 2.847, -6.32, 2.847, -6.32, 1.385, -4.388, 1.385, -4.388, 1.575, -6.32, 1.575, -4.217, 1.385, -3.54, 1.385, -3.54, 1.575, -4.217, 1.575, -3.54, 1.385, -3.111, 1.385, -3.111, 1.575, -3.54, 1.575, -3.245, 1.385, -2.539, 1.385, -2.539, 1.575, -3.245, 1.575, -2.878, 1.385, -2.543, 1.385, -2.543, 1.575, -2.878, 1.575, -1.316, 1.419, -0.5028, 1.623, -0.5449, 1.868, -1.359, 1.664, -2.275, 1.469, -2.781, 1.302, -3.935, 0.9501, -4.447, 0.7261, -5.232, 0.4235, -6.902, -0.1092, -5.121, -0.8578, -4.513, -1.156, -4.128, -1.346, -3.482, -1.628, -3.16, -1.723, -2.205, -1.986, -1.279, -2.249, -0.369, -2.33, -0.3515, -2.081, -1.244, -2.001, -2.153, -1.743, -3.108, -1.48, -3.416, -1.39, -4.047, -1.114, -4.428, -0.9267, -5.041, -0.6254, -6.191, -0.1418, -5.168, 0.1845, -4.374, 0.4908, -3.869, 0.7119, -2.723, 1.061, -2.225, 1.226, -67.04, 99.7, -6.687, 99.7, -6.687, 113.4, -67.04, 113.4, 11.37, 134.3, 13.76, 134.3, -6.687, 145.2, -67.04, 145.2, -46.59, 134.3, 15.6, 118.8, 11.02, 119.9, 10.49, 117.8, 15.12, 116.9, 17.44, 116.3, 17.92, 118.2, -0.191, 1.249, -0.1578, 1.249, -0.1578, 1.324, -0.1578, 2.99, -0.191, 2.989, -0.191, 2.973, -0.2566, 2.973, -0.2566, 1.249, 19.47, 134.2, 15.6, 118.8, 17.92, 118.2, 21.79, 133.6, -0.1579, 1.981, 0.629, 1.981, 0.913, 2.133, 0.07401, 2.133, -0.21, 1.981, -0.1911, 1.981, -0.2099, 1.891, 0.3029, 0.4935, 0.6286, 1.891, -0.1578, 1.891, -0.191, 1.891, 0.4628, 0.5191, 0.02238, 1.941, -0.7115, 0.5191, -1.21, 1.978, -0.8094, 0.5314, -0.1262, 1.978, -0.5663, 0.6376, -0.8332, 2.115, -1.239, 0.6376, -1.86, 2.093, -1.361, 0.5982, -1.025, 2.093, -2.594, 2.234, -1.209, 0.7111, -1.615, 2.234, -2.543, 2.286, -2.492, 0.746, -1.177, 0.746, -2.406, 2.368, -3.048, 0.8272, -2.405, 0.8272, -2.56, 2.301, -3.372, 2.301, -3.144, 0.737, -3.375, 1.119, -2.562, 1.119, -2.269, 1.254, -3.082, 1.254, -2.596, 1.195, -1.616, 1.195, -1.323, 1.33, -2.303, 1.33, -1.861, 1.663, -1.026, 1.663, -0.7349, 1.801, -1.57, 1.801, -1.211, 1.896, -0.1263, 1.896, 0.1606, 2.043, -0.9239, 2.043, 0.5178, 2.085, -0.5449, 1.868, -0.5028, 1.623, 0.5467, 1.837, 1.357, 1.923, 2.324, 1.912, 3.123, 1.891, 4.128, 1.735, 4.109, -1.976, 3.452, -2.003, 2.796, -2.049, 1.649, -2.141, 0.494, -2.163, -0.3515, -2.081, -0.369, -2.33, 0.4867, -2.413, 1.658, -2.39, 2.81, -2.298, 3.462, -2.253, 4.325, -2.217, 4.346, 1.953, 3.14, 2.14, 2.328, 2.162, 1.348, 2.173, 1.685, 1.385, 1.934, 1.385, 1.934, 1.575, 1.685, 1.575, 0.07401, 1.385, 0.913, 1.385, 0.913, 1.575, 0.07401, 1.575, 0.9826, 1.385, 1.92, 1.385, 1.92, 1.575, 0.9826, 1.575, 0.6962, 1.901, 1.633, 1.901, 1.92, 2.049, 0.9826, 2.049, 1.632, 1.861, 0.6958, 1.861, 1.93, 0.4702, 0.7331, 0.4739, 1.932, 0.4708, 0.6997, 1.862, 1.967, 1.253, 0.7679, 1.287, 0.3876, 1.287, -3.731, -0.8093, 0.3876, 0.4668, 0.7679, 0.4668, 0.7486, 1.855, -0.7115, 1.26, -3.771, -0.5921, 0.4628, 1.26, -1.239, 1.326, -3.811, -0.1773, -0.5663, 1.326, -2.492, 1.379, -3.814, -0.008196, -1.177, 1.379, -3.048, 1.52, -3.806, 0.2128, -2.405, 1.52, -3.639, 1.623, -3.795, 0.3423, -2.993, 1.623, -1.738, 3.15, -0.5884, 3.735, -0.899, 4.303, -3.834, 2.983, -3.896, 1.589, -3.291, 1.36, -1.114, 2.166, -0.4734, 3.405, -1.16, 3.325, 1.977, -4.205, -2.193, -4.205, -1.645, -4.509, 1.355, -4.509, -2.193, -3.682, 1.977, -3.682, 1.975, -3.36, -2.195, -3.36, -4.284, 0.3508, -3.064, 0.3508, -2.774, 0.4929, -3.995, 0.4929, -4.282, 2.54, -3.595, 0.973, -3.062, 2.54, -2.993, 0.9283, -3.13, 2.503, -3.639, 0.9283, 3.659, 1.03, 4.522, 1.03, 4.23, 1.165, 3.366, 1.165, 3.656, 2.37, 3.117, 0.8316, 4.519, 2.37, 2.429, 0.8921, 3.071, 0.8921, 3.586, 2.439, 2.933, 2.439, 3.071, 1.62, 2.429, 1.62, 3.796, 0.3398, 2.419, 1.634, 1.829, 1.634, 3.793, 0.3627, 2.419, 0.9027, 2.917, 2.452, 1.829, 0.9027, 1.753, 2.46, 1.823, 0.9091, 2.908, 2.46, 1.88, 0.8737, 1.841, 2.426, 1.112, 0.8737, 1.254, 0.7643, 2.06, 2.278, 0.6871, 0.7643, 0.7326, 2.412, 0.5871, 0.8492, 1.903, 2.412, 0.6668, 0.8245, 0.859, 2.382, -0.006626, 0.8245, 0.1475, 2.312, 0.08723, 0.785, 1.007, 2.312, 0.1449, 0.7805, 0.2371, 2.306, -0.4686, 0.7805, 0.1449, 1.482, -0.4686, 1.482, 3.793, -0.423, 0.6668, 1.484, -0.006626, 1.484, 3.814, -0.04457, 1.254, 1.475, 0.6871, 1.475, 3.813, -0.09548, 1.88, 1.578, 1.112, 1.578, 3.804, 0.2451, 0.1476, 1.698, 1.007, 1.698, 0.7157, 1.836, -0.1439, 1.836, 0.7331, 1.148, 1.905, 1.148, 1.612, 1.283, 0.4403, 1.283, 1.754, 0.7996, 2.91, 0.7996, 2.618, 0.9364, 1.463, 0.9364, 2.935, 0.8587, 3.588, 0.8587, 3.296, 0.9951, 2.643, 0.9951, 3.717, 1.588, 3.088, 1.588, 3.799, 0.3008, 3.717, 0.8816, 4.475, 2.435, 3.088, 0.8816, 3.072, 3.624, 2.737, 1.929, 3.357, 2.196, 1.377, 3.247, 0.5636, 4.337, 0.1981, 3.77, -0.04907, 3.153, 1.188, 3.861, -1.184, 3.903, -1.644, 3.173, -1.232, 2.056, 1.141, 2.033, 1.354, 3.173, 0.6289, 3.737, 1.342, 2.466, 1.25, 3.653, -164.6, -17.33, 271.7, -31.9, -163.1, -17.09, 1.828, 1.416, -3.645, -1.137, 2.944, 1.416, 4.848, 1.492, 3.53, 1.492, 2.906, 1.492, -3.615, -1.23, 4.848, 0.3612, 4.597, 1.69, 3.53, 0.3612, 3.612, 1.868, 3.414, 0.5177, 4.453, 1.868, 3.53, 0.4237, 3.759, 1.769, 2.906, 0.4237, 2.955, 2.015, 2.714, 0.6374, 3.513, 2.015, 2.944, 0.4548, 3.253, 1.819, 1.828, 0.4548, 1.999, 1.881, 1.791, 0.5045, 3.205, 1.881, -165.8, 1.991, -198.1, 96.97, -167.3, 1.772, 1.419, 1.891, 1.773, 0.5138, 1.951, 1.891, 1.42, 2.17, 1.953, 2.17, 2.231, 2.333, 1.698, 2.333, 2.0, 2.111, 3.207, 2.111, 3.487, 2.271, 2.28, 2.271, 2.957, 2.472, 3.516, 2.472, 3.784, 2.651, 3.225, 2.651, 3.615, 2.323, 4.456, 2.323, 4.729, 2.494, 3.888, 2.494, 3.888, 1.385, 4.729, 1.385, 4.729, 1.575, 3.888, 1.575, 4.856, 1.385, 6.608, 1.385, 6.608, 1.575, 4.856, 1.575, 3.225, 1.385, 3.784, 1.385, 3.784, 1.575, 3.225, 1.575, 2.28, 1.385, 3.487, 1.385, 3.487, 1.575, 2.28, 1.575, 1.698, 1.385, 2.231, 1.385, 2.231, 1.575, 1.698, 1.575, 5.487, -0.1302, 5.073, 0.03038, -3.811, -0.2545, -5.485, 0.01657, 3.813, -0.0993, -5.123, 0.1662, 0.1842, 1.797, 1.19, 1.797, 0.9027, 1.944, -0.1684, 1.944, 0.1185, 1.797, 1.029, 1.607, 1.844, 1.607, 1.553, 1.745, 0.7376, 1.745, 2.255, 1.199, 2.603, 1.197, 2.302, 1.336, 1.335, 1.336, 1.628, 1.201, 2.574, 1.13, 3.364, 1.134, 3.071, 1.269, 2.272, 1.269, 3.085, 0.4295, 4.102, 0.4295, 3.813, 0.5716, 2.796, 0.5716, -1.757, -3.485, 1.953, -3.485, 1.955, -3.163, -1.756, -3.163, -4.317, 1.052, -3.659, 1.052, -3.366, 1.188, -4.024, 1.188, -3.595, 0.8962, -2.938, 0.8962, -2.646, 1.033, -3.303, 1.033, -2.916, 0.8421, -1.765, 0.8421, -1.473, 0.9789, -2.624, 0.9789, -1.9, 1.158, -0.7451, 1.158, -0.4524, 1.293, -1.607, 1.293, -0.9905, 1.647, -0.1411, 1.647, 0.1504, 1.785, -0.699, 1.785, 6.856, 116.9, 55.33, 116.9, 76.33, 126.8, 11.8, 126.8, -9.203, 116.9, -2.611, 116.9, 1.737, 116.9, -0.768, 1.249, -0.09515, 1.249, -0.09515, 2.125, -0.7141, 2.125, -0.768, 2.125, -0.768, 2.125, -0.7141, 2.125, -0.7141, 2.721, -0.0802, 2.721, -0.0802, 2.125, -0.09515, 2.125, -0.09515, 1.249, -0.02412, 1.249, -0.02412, 2.989, -0.768, 3.013, -0.768, 2.782, -5.778, 153.1, -5.778, 196.0, -51.45, 196.0, -51.45, 153.1, -6.856, 153.1, 148.9, 90.0, 148.9, 215.4, 144.9, 215.4, 144.9, 90.0, 148.9, 215.4, 148.9, 90.0, 150.1, 90.0, 150.1, 169.0, 150.1, 215.4, 15.12, -150.1, 15.12, -148.9, 10.79, -149.3, 10.79, -150.1, 10.79, -144.9, 10.79, -149.3, 15.12, -148.9, 15.12, -144.9, -2.012, 1.249, -2.012, 2.346, -2.083, 2.346, -2.083, 1.249, -2.072, 1.249, 0.2099, 2.989, -0.8229, 2.989, -0.3297, 2.83, -0.1832, 2.724, 0.04234, 2.561, 0.1498, 2.346, 0.1498, 1.249, 0.2099, 1.249, -59.29, -148.9, 15.12, -148.9, 15.12, -144.9, -59.29, -144.9, -0.21, 3.072, -0.21, 2.991, 0.8234, 2.991, 1.716, 2.991, 1.716, 3.072, -0.7929, 3.072, -0.7685, 3.015, -0.02413, 2.991, -0.02413, 3.072, 0.03178, 3.446, 0.2969, 3.388, 0.2753, 3.446, 0.06736, 3.548, 0.05478, 3.477, 0.3322, 3.488, -0.5995, 3.572, -0.8163, 3.501, -0.6059, 3.501, -0.3865, 3.072, -0.6044, 3.072, -0.6044, 3.004, -0.21, -2.068, 1.716, -2.068, 1.645, 1.623, 1.645, 1.689, -0.21, 1.689, -0.21, 1.623, -1.023, 1.419, -1.18, 1.226, -1.381, 1.166, -1.72, 1.166, -1.72, -1.783, -1.381, -1.783, -1.18, -1.866, -0.9757, -1.999, -151.2, 221.2, -151.2, 215.4, 114.6, 215.4, 114.6, 221.2, 0.1954, 1.565, 0.1317, 1.581, 0.07846, 1.594, -0.9529, 1.685, -0.9526, 1.689, -1.645, 1.689, -1.645, 1.623, -1.716, -2.068, -0.8234, -2.068, -0.8234, -2.013, 0.21, -2.013, 0.21, -1.874, 0.9323, -1.874, 0.9323, 1.43, 0.21, 1.43, 0.21, 1.623, 0.2566, 2.336, 0.3115, 2.336, 0.3115, 2.336, 0.3115, 2.989, 0.2566, 2.989, 0.191, 2.989, 0.191, 1.249, 0.2566, 1.249, 10.06, 116.1, 5.862, 117.2, 5.652, 114.8, 9.485, 113.8, -0.3169, 2.991, -0.3169, 2.338, -0.3169, 2.338, -0.2568, 2.338, -0.2568, 2.991, -0.06202, 2.338, -0.06202, 2.338, -0.06202, 2.991, -0.762, 2.991, -1.097, 2.991, -1.097, 2.978, -0.8759, 2.889, -0.6419, 2.796, -0.4105, 2.66, -0.2883, 2.547, -0.06202, 2.338, -0.06198, 2.338, 0.1317, 1.581, 0.1397, 1.613, 0.08138, 1.627, -0.6159, 1.689, -0.9526, 1.689, -0.9529, 1.685, 0.07846, 1.594, 14.07, 112.7, 15.12, 116.9, 10.25, 116.9, 10.06, 116.1, 9.485, 113.8, -117.0, 214.2, -117.0, 90.0, -112.7, 90.0, -112.7, 215.4, -117.0, 215.4, 14.07, 112.7, 15.12, 116.9, 10.49, 117.8, 9.485, 113.8, 1.608, 2.989, 1.597, 2.989, 1.597, 2.336, 1.564, 2.336, 1.564, 1.249, 1.622, 1.249, 1.652, 1.249, 1.652, 2.973, 1.608, 2.973, 0.1424, 1.689, -0.6159, 1.689, 0.08138, 1.627, 0.1397, 1.613, 0.1424, 1.623, 0.21, 2.991, 0.21, 3.072, -1.645, 3.072, -1.645, 2.991, -0.9526, 2.991, -0.6159, 2.991, 0.1424, 2.991, -1.623, 2.991, -1.623, 3.072, -1.689, 3.072, -1.689, 2.991, -0.1911, 3.072, -0.1911, 2.991, -0.1579, 2.992, 0.647, 3.015, 0.647, 3.072, 117.0, -5.329, 117.0, -7.724, 119.0, -7.724, 119.0, -5.329, 119.0, 215.4, 117.0, 215.4, 117.0, 214.2, 119.0, 214.2, 15.12, 215.4, 10.25, 215.4, 10.25, 214.2, 15.12, 214.2, 10.25, 116.9, 15.12, 116.9, 15.12, 121.6, 10.25, 121.6, -15.6, 118.8, -15.12, 116.9, -10.25, 116.9, -11.02, 119.9, -117.0, 95.36, -117.0, 215.4, -119.0, 215.4, -119.0, 95.36, -0.1578, 1.324, -0.1112, 2.071, -0.1578, 2.99, -0.1112, 2.071, -0.1578, 1.324, 0.5828, 2.071, -0.1578, 1.249, 0.5828, 2.071, -0.1578, 1.324, 0.6466, 1.249, 0.5828, 2.071, -0.1578, 1.249, 0.5828, 2.071, 0.6466, 1.249, 0.6466, 2.782, 0.5836, 2.782, 0.5836, 1.249, 1.273, 1.83, 1.634, 1.103, 1.393, 1.686, 0.7048, 1.103, 1.449, 1.004, 1.972, 1.004, 1.214, 1.589, -142.1, 146.2, -104.4, 146.2, -124.4, 158.0, -162.1, 158.0, -117.7, 129.5, -50.78, 129.5, -71.4, 140.1, -138.4, 140.1, -138.4, 99.7, -71.4, 99.7, -71.4, 113.4, -138.4, 113.4, -162.1, 99.7, -124.4, 99.7, -124.4, 113.4, -162.1, 113.4, -3.493, 1.385, -2.295, 1.385, -2.295, 1.575, -3.493, 1.575, -231.3, 142.5, -145.1, 142.5, -165.2, 154.0, -251.5, 154.0, 2.014, 1.249, 3.211, 1.249, 3.211, 1.83, 2.014, 1.83, 1.869, 1.83, 1.869, 1.249, 2.167, 1.83, 3.541, 0.7924, 3.261, 1.386, 2.989, 0.7924, 1.07, -0.1446, -0.3478, -0.1446, -0.3362, -0.8006, 1.081, -0.8006, -3.827, -0.9261, -3.752, -1.113, -3.121, -1.389, -2.813, -1.48, -1.684, -1.722, -1.684, 1.221, -1.684, 1.225, -2.429, 1.061, -3.573, 0.7115, -3.773, 0.4905, -0.3605, 1.249, -0.3605, 1.83, -0.562, 1.83, -2.993, 1.249, -2.305, 1.249, -2.305, 1.83, -2.993, 1.83, 166.0, 187.1, 215.6, 187.1, 234.9, 200.0, 185.4, 200.0, 207.2, 197.3, 237.7, 197.3, 256.7, 210.7, 226.1, 210.7, -3.3, 0.6163, -2.876, 0.6163, -3.025, 1.212, 237.7, 197.3, 286.9, 197.3, 305.8, 210.7, 256.7, 210.7, -4.745, -0.625, -4.132, -0.9261, -4.079, 0.4905, -4.872, 0.1843, -5.894, -0.1417, -322.7, 156.4, -261.5, 156.4, -281.1, 168.7, -342.4, 168.7, -255.1, 166.4, -215.4, 166.4, -234.7, 179.3, -274.4, 179.3, -3.811, 1.385, -3.259, 1.385, -3.259, 1.575, -3.811, 1.575, -4.756, 1.385, -3.905, 1.385, -3.905, 1.575, -4.756, 1.575, -5.941, 1.385, -4.868, 1.385, -4.868, 1.575, -5.941, 1.575, -407.7, 140.9, -330.4, 140.9, -350.5, 152.5, -427.8, 152.5, 297.7, 180.9, 387.5, 180.9, 407.0, 193.6, 317.1, 193.6, 4.404, 1.385, 5.652, 1.385, 5.652, 1.575, 4.404, 1.575, 3.565, 1.385, 4.247, 1.385, 4.247, 1.575, 3.565, 1.575, 3.14, 1.385, 3.565, 1.385, 3.565, 1.575, 3.14, 1.575, 2.574, 1.385, 3.263, 1.385, 3.263, 1.575, 2.574, 1.575, 184.4, 99.7, 207.5, 99.7, 207.5, 113.4, 184.4, 113.4, 164.2, 160.3, 187.3, 160.3, 207.5, 171.7, 184.4, 171.7, -2.6, 1.249, -2.279, 1.249, -2.279, 1.83, -2.6, 1.83, -2.44, 1.83, -2.44, 1.249, -1.285, 1.83, -1.406, 0.9979, -1.168, 1.582, -2.321, 0.9979, -1.389, 0.9893, -0.3697, 0.9893, -1.151, 1.574, 26.64, 157.6, 100.1, 157.6, 46.92, 168.9, 114.9, 168.6, 46.82, 168.6, 99.97, 157.4, 46.82, 99.7, 114.9, 99.7, 114.9, 113.4, 46.82, 113.4, 116.2, 99.7, 187.5, 99.7, 187.5, 113.4, 116.2, 113.4, 187.5, 167.3, 116.2, 167.3, 167.2, 156.1, 116.2, 167.3, 101.3, 156.1, 167.2, 156.1, 11.8, 99.7, 76.33, 99.7, 76.33, 113.4, 11.8, 113.4, -2.35, 1.385, -2.101, 1.385, -2.101, 1.575, -2.35, 1.575, -0.1809, 2.782, -0.9652, 1.83, -0.1809, 1.249, -0.1809, 2.125, -0.003824, 1.073, -0.03053, 1.007, 0.692, 2.007, 0.3768, 2.007, 1.222, 0.8978, -1.727, 0.8978, -1.723, 0.8271, 1.222, 0.8271, -124.3, 63.79, 87.98, 63.79, 87.98, 68.51, -124.3, 68.51, -95.92, 121.7, -35.36, 90.25, -33.19, 94.44, -93.75, 125.9, -38.22, 84.31, -98.67, 116.0, -100.9, 111.4, -0.3721, 1.799, -0.6701, 1.799, -0.1579, 0.7403, -0.1719, 0.8097, -0.4661, 3.329, -0.6701, 3.102, -0.3721, 3.102, 0.009456, 3.002, -0.2027, 3.013, -0.2027, 2.782, -0.001589, 1.897, -0.2489, 1.832, -0.03674, 1.82, -0.2118, 3.072, -0.4611, 3.072, -0.4611, 3.015, 0.4454, 1.666, 0.421, 1.585, 0.6511, 1.585, 1.18, -1.843, 1.381, -1.783, 1.72, -1.783, 1.72, 1.166, 1.381, 1.166, 1.18, 1.276, -1.381, 3.004, -1.381, 3.072, -1.72, 3.072, -1.72, 3.004, -1.166, 3.072, -1.166, 3.004, 1.783, 3.004, 1.783, 3.072, 1.381, 3.072, 1.381, 3.004, 1.72, 3.004, 1.72, 3.072, 0.7818, 3.072, 0.9922, 3.004, 0.9922, 3.072, -1.166, 2.784, 1.783, 2.784, 1.843, 3.004, -1.276, 3.004, -1.783, 2.347, 1.166, 2.347, 1.166, 2.364, -1.783, 2.364, 1.21, 2.724, 1.684, 1.833, 1.698, 1.841, 1.224, 2.732, 1.667, 1.901, 1.652, 1.893, 1.685, 1.831, 1.686, 1.831, 1.7, 1.838, 1.222, 0.8268, 1.222, 0.8271, -1.723, 0.8271, -1.727, 0.8978, -1.727, 0.8268, 88.27, 169.0, 87.98, 169.0, -124.1, 169.0, -124.1, 114.3, 88.27, 114.3, -98.1, 157.7, -75.47, 159.8, -52.85, 209.6, -87.84, 95.3, -62.75, 46.04, -65.14, 96.37, 52.94, 149.4, 58.39, 95.9, 70.56, 97.05, -124.3, 54.39, -143.2, 99.35, -124.3, 48.96, 60.16, 104.5, 55.52, 153.1, 46.89, 152.2, 51.54, 103.7, 143.2, 69.84, -105.4, 69.84, -105.4, 61.18, 143.2, 61.18, 105.4, 103.3, -143.2, 103.3, -143.2, 95.38, 105.4, 95.38, 53.83, 101.3, 60.84, 105.1, 52.21, 104.3, 58.61, 109.3, 54.37, 107.0, 53.31, 109.0, 50.54, 107.5, 52.21, 104.3, 60.84, 105.1, 1.222, 2.352, -1.727, 2.352, -1.989, 1.435, -1.989, 1.368, 1.464, 1.368, 1.464, 1.435, 23.99, 84.19, 84.96, 115.7, 82.79, 119.9, 21.82, 88.39, 20.08, 92.17, 83.52, 119.0, 81.14, 123.5, 105.4, 68.51, 105.4, 70.75, -143.2, 70.75, -143.2, 68.51, -58.61, 109.3, -60.84, 105.1, -52.21, 104.3, -50.54, 107.5, -53.31, 109.0, -54.37, 107.0, -57.22, 136.7, -61.76, 88.71, -53.14, 87.9, -48.6, 135.9, 105.4, 99.35, 88.0, 54.39, 89.88, 54.39, 88.0, 54.39, 88.0, 48.96, 89.88, 54.39, 106.3, 54.39, 89.88, 54.39, 88.0, 48.96, 106.3, 48.96, -106.3, 7.769, 124.3, 7.769, 124.3, 61.18, -88.0, 61.18, -88.0, 69.84, -89.88, 69.84, -106.3, 69.84, -106.3, 48.96, 124.3, 48.96, 124.3, 54.39, -106.3, 54.39, -124.1, 82.06, -124.3, 69.84, -124.3, 7.769, 106.3, 7.769, 106.3, 69.84, 88.0, 69.84, 88.27, 82.06, 65.27, 54.9, 64.79, 60.32, 56.16, 59.56, 2.962, 54.87, 3.439, 49.45, -64.79, 60.32, -65.27, 54.9, -3.439, 49.45, -2.962, 54.87, -59.93, 134.0, -76.67, 81.98, -64.5, 80.85, -64.01, 86.58, 50.34, 96.9, 29.31, 97.98, 26.74, 47.65, 59.72, 145.4, 14.15, 196.4, 38.77, 147.5, 88.27, 99.35, -124.1, 99.35, -124.1, 48.96, 88.27, 48.96, 1.222, 0.7555, 1.464, 1.38, -1.989, 1.38, -1.727, 0.7555, -105.4, 67.2, 143.2, 67.2, 143.2, 70.75, -105.4, 70.75, 143.2, 63.79, 143.2, 67.2, -105.4, 67.2, -105.4, 63.79, -53.83, 101.3, -52.21, 104.3, -60.84, 105.1, -105.4, 95.38, 143.2, 95.38, 143.2, 98.53, -105.4, 98.53, -1.652, 1.893, -1.667, 1.901, -1.7, 1.838, -1.686, 1.831, -1.606, 1.978, -1.133, 2.87, -1.147, 2.878, -1.621, 1.986, 1.783, 1.906, 1.687, 1.845, 1.727, 0.8978, 1.687, 1.845, 1.783, 1.906, -1.166, 1.906, 1.687, 1.845, -1.166, 1.906, 0.3983, 1.845, 0.3983, 1.845, -1.166, 1.906, 0.2154, 1.847, 0.2154, 1.847, -1.166, 1.906, -1.079, 1.847, -1.079, 1.847, -1.166, 1.906, -1.083, 1.152, -1.222, 0.8268, -1.083, 1.152, -1.166, 1.906, -1.222, 0.8268, 0.2117, 1.152, -1.083, 1.152, -1.222, 0.8268, 0.3684, 1.152, 0.2117, 1.152, -1.222, 0.8268, 1.657, 1.152, 0.3684, 1.152, 1.727, 0.8268, 1.657, 1.152, -1.222, 0.8268, 1.657, 1.152, 1.727, 0.8268, 1.687, 1.845, 1.727, 0.8978, 1.687, 1.845, 1.727, 0.8268, 1.174, 2.793, 1.499, 2.181, 1.514, 2.189, 1.188, 2.801, 28.68, 132.8, 26.53, 82.98, 119.3, 82.98, 121.5, 132.8, -1.525, 2.132, -1.2, 2.744, -1.214, 2.752, -1.54, 2.14, 0.3983, 2.347, 1.687, 2.347, 1.687, 2.364, 0.3983, 2.364, 0.3983, 1.845, 0.2154, 1.847, 0.3684, 1.152, 0.2117, 1.152, 0.3684, 1.152, 0.2154, 1.847, 111.3, 153.0, 111.4, 153.1, 87.94, 197.3, 87.8, 197.2, 77.95, 170.0, 77.95, 170.2, -15.24, 170.2, -15.24, 170.0, -88.03, 196.8, -88.17, 196.9, -111.6, 152.7, -111.5, 152.6, 15.51, 170.0, 15.51, 170.2, -77.68, 170.2, -77.68, 170.0, -77.68, 133.0, -77.95, 82.93, 15.24, 82.93, 15.51, 133.0, -1.657, 2.347, -0.3684, 2.347, -0.3684, 2.364, -1.657, 2.364, -1.222, 2.347, 1.727, 2.347, 1.727, 2.364, -1.222, 2.364, -1.222, 0.8268, -1.166, 1.906, -1.222, 0.8978, 0.4181, 3.36, 0.3768, 3.136, 0.692, 3.136, 0.07745, 3.002, 0.3547, 2.782, 0.3547, 3.013, -0.1578, 2.99, 0.6466, 2.782, 0.6466, 3.013, -0.1578, 2.99, -0.1112, 2.7, 0.6466, 2.782, -0.1578, 2.99, -0.1112, 2.071, -0.1112, 2.7, -8.013, 194.5, -8.013, 149.2, 41.99, 149.2, 41.99, 194.5, 0.5828, 2.071, 0.6466, 2.782, 0.5828, 2.7, 0.5828, 2.7, 0.6466, 2.782, -0.1112, 2.7, 2.142, 1.83, 1.38, 1.83, 2.142, 1.249, -117.0, 90.0, -117.0, 95.36, -119.0, 95.36, -119.0, 90.0, 1.623, 3.072, 1.623, 2.991, 1.689, 2.991, 1.689, 3.072, 0.95, 1.718, 0.6159, 1.689, 0.9526, 1.689, 1.595, 2.978, 1.628, 2.978, 1.628, 2.991, 1.599, 2.991, 1.595, 2.991, 1.595, 2.126, 1.595, 1.887, 1.628, 1.887, 1.628, 2.126, 0.06198, 2.336, 0.06198, 2.336, 0.06194, 2.336, 0.06198, 2.336, 0.2881, 2.545, 0.4103, 2.659, 0.6415, 2.795, 0.8753, 2.887, 1.097, 2.976, 1.097, 2.989, 0.06198, 2.989, 1.595, 1.632, 1.595, 1.632, 1.628, 1.632, 1.628, 1.632, 1.628, 1.94, 1.595, 1.94, 1.628, 1.944, 1.628, 2.111, 1.595, 2.111, 1.595, 1.944, 1.595, 1.971, 1.595, 1.703, 1.628, 1.703, 1.628, 1.971, 1.628, 1.624, 1.628, 1.876, 1.595, 1.876, 1.595, 1.624, -2.084, 1.705, -2.084, 1.186, -2.013, 1.186, -2.013, 1.705, -2.068, 1.705, -0.21, 2.991, -0.21, 2.347, -0.1499, 2.347, -0.04237, 2.563, 0.1833, 2.726, 0.3299, 2.832, 0.8234, 2.991, -0.1498, 1.249, -0.1498, 2.346, -0.2099, 2.346, -0.2099, 1.249, 10.79, -150.1, 15.12, -150.1, 10.79, -144.9, -2.013, 2.034, -2.013, 2.275, -2.084, 2.275, -2.084, 2.034, -2.084, 1.747, -2.084, 1.468, -2.013, 1.468, -2.013, 1.747, -2.013, 1.739, -2.013, 1.919, -2.084, 1.919, -2.084, 1.739, 59.29, -148.9, -15.12, -148.9, -15.12, -150.1, 59.29, -150.1, 116.1, -83.67, 161.3, -84.07, 161.3, -83.67, 116.1, -83.28, 164.0, -80.91, 164.0, -81.3, 269.5, -80.43, 269.5, -80.03])
me_mesh1_model.materials.append(mat_material3)
me_mesh1_model.materials.append(mat_translucent_glass_gray)
me_mesh1_model.materials.append(mat_frontcolor)
me_mesh1_model.materials.append(mat_color_001)
me_mesh1_model.materials.append(mat_wood_cherry_original)
me_mesh1_model.materials.append(mat_color_c12)
me_mesh1_model.use_remesh_preserve_volume = False
me_mesh1_model.use_remesh_preserve_attributes = False
me_mesh1_model.use_mirror_vertex_groups = False
me_mesh1_model.update()
me_mesh1_model.normals_split_custom_set([tuple(v) for v in zip(*[iter([-0.2209, -0.5149, 0.8283, -0.1527, -0.4771, 0.8655, -0.1763, -0.1803, 0.9677, -0.2597, -0.2614, 0.9296, -0.2209, -0.5149, 0.8283, -0.179, -0.5385, 0.8234, -0.1527, -0.4771, 0.8655, -0.179, -0.5385, 0.8234, -0.2209, -0.5149, 0.8283, -0.217, -0.5173, 0.8279, -0.2366, -0.5149, 0.824, -0.217, -0.5173, 0.8279, -0.2209, -0.5149, 0.8283, -0.217, -0.5173, 0.8279, -0.2366, -0.5149, 0.824, -0.2436, -0.5193, 0.8191, -0.2778, -0.5442, 0.7916, -0.2436, -0.5193, 0.8191, -0.2366, -0.5149, 0.824, -0.2436, -0.5193, 0.8191, -0.2778, -0.5442, 0.7916, -0.2852, -0.4973, 0.8194, -0.3278, -0.555, 0.7645, -0.2852, -0.4973, 0.8194, -0.2778, -0.5442, 0.7916, -0.2852, -0.4973, 0.8194, -0.3278, -0.555, 0.7645, -0.3282, -0.4563, 0.8271, -0.3629, -0.5688, 0.7381, -0.3282, -0.4563, 0.8271, -0.3278, -0.555, 0.7645, -0.3629, -0.5688, 0.7381, -0.3346, -0.5059, 0.7951, -0.3353, -0.4056, 0.8503, -0.3346, -0.5059, 0.7951, -0.3629, -0.5688, 0.7381, -0.4094, -0.3729, 0.8327, -0.3868, -0.3579, 0.8499, -0.3629, -0.5688, 0.7381, -0.3278, -0.555, 0.7645, -0.3922, -0.3616, 0.8458, -0.4094, -0.3729, 0.8327, -0.3278, -0.555, 0.7645, -0.2778, -0.5442, 0.7916, -0.3239, -0.3116, 0.8933, -0.3922, -0.3616, 0.8458, -0.2778, -0.5442, 0.7916, -0.2366, -0.5149, 0.824, -0.2643, -0.2653, 0.9272, -0.3239, -0.3116, 0.8933, -0.2366, -0.5149, 0.824, -0.2209, -0.5149, 0.8283, -0.2597, -0.2614, 0.9296, -0.2643, -0.2653, 0.9272, -0.2643, -0.2653, 0.9272, -0.2597, -0.2614, 0.9296, -0.2691, 0.0, 0.9631, -0.2742, 0.0, 0.9617, -0.2597, -0.2614, 0.9296, -0.1763, -0.1803, 0.9677, -0.1821, 0.0, 0.9833, -0.2691, 0.0, 0.9631, -0.1763, -0.1803, 0.9677, -0.09079, -0.1321, 0.9871, -0.0895, 0.0, 0.996, -0.1821, 0.0, 0.9833, -0.1527, -0.4771, 0.8655, -0.09148, -0.4142, 0.9056, -0.09079, -0.1321, 0.9871, -0.1763, -0.1803, 0.9677, -0.1527, -0.4771, 0.8655, -0.1039, -0.5532, 0.8265, -0.09148, -0.4142, 0.9056, -0.1039, -0.5532, 0.8265, -0.1527, -0.4771, 0.8655, -0.179, -0.5385, 0.8234, -0.01365, -0.9954, 0.09478, -0.01572, -0.9961, 0.08651, -0.008449, -0.9861, 0.166, -0.01572, -0.9961, 0.08651, -0.01853, -0.9971, 0.07335, -0.008449, -0.9861, 0.166, -0.01853, -0.9971, 0.07335, -0.01987, -0.9976, 0.06583, -0.008449, -0.9861, 0.166, -0.01987, -0.9976, 0.06583, -0.01993, -0.9977, 0.06529, -0.01993, -0.9977, 0.06529, -0.2017, -0.591, 0.7811, -0.008449, -0.9861, 0.166, -0.2017, -0.591, 0.7811, -0.3353, -0.4056, 0.8503, -0.3346, -0.5059, 0.7951, -0.3062, -0.4031, 0.8624, -0.2017, -0.591, 0.7811, -0.3346, -0.5059, 0.7951, -0.3062, -0.4031, 0.8624, -0.1274, -0.4761, 0.8701, -0.2017, -0.591, 0.7811, -0.2666, -0.3401, -0.9018, -0.1926, -0.565, -0.8023, -0.1316, -0.5064, -0.8522, -0.2666, -0.3401, -0.9018, -0.2952, -0.4067, -0.8646, -0.1926, -0.565, -0.8023, -0.2952, -0.4067, -0.8646, -0.2666, -0.3401, -0.9018, -0.2911, -0.2877, -0.9124, -0.3157, -0.3067, -0.8979, -0.3062, -0.4031, 0.8624, -0.3346, -0.5059, 0.7951, -0.3868, -0.3579, 0.8499, -0.364, -0.3428, 0.866, -0.364, -0.3428, 0.866, -0.3868, -0.3579, 0.8499, -0.4146, 0.0, 0.91, -0.3875, 0.0, 0.9219, -0.3868, -0.3579, 0.8499, -0.4094, -0.3729, 0.8327, -0.4412, 0.0, 0.8974, -0.4146, 0.0, 0.91, -0.4094, -0.3729, 0.8327, -0.3922, -0.3616, 0.8458, -0.4208, 0.0, 0.9071, -0.4412, 0.0, 0.8974, -0.3922, -0.3616, 0.8458, -0.3239, -0.3116, 0.8933, -0.3424, 0.0, 0.9395, -0.4208, 0.0, 0.9071, -0.3239, -0.3116, 0.8933, -0.2643, -0.2653, 0.9272, -0.2742, 0.0, 0.9617, -0.3424, 0.0, 0.9395, 0.0, 1.0, -8.968e-08, 0.0, 1.0, -8.968e-08, 0.0, 1.0, -8.968e-08, 0.0, 1.0, -8.968e-08, 0.0, 1.0, -8.968e-08, 0.0, 1.0, -8.968e-08, 0.0, 1.0, -8.968e-08, 0.0, 1.0, -8.968e-08, 0.0, 1.0, -8.968e-08, 0.0, 1.0, -8.968e-08, 0.0, 1.0, -8.968e-08, 0.0, 1.0, -8.968e-08, 0.0, 1.0, -8.968e-08, 0.0, 1.0, -8.968e-08, 0.0, 1.0, -8.968e-08, 0.0, 1.0, -8.968e-08, 0.0, 1.0, -8.968e-08, 0.0, 1.0, -8.968e-08, 0.0, 1.0, -8.968e-08, 0.0, 1.0, -8.968e-08, 0.0, 1.0, -8.968e-08, 0.0, 1.0, -8.968e-08, 0.0, 1.0, -8.968e-08, 0.0, 1.0, -8.968e-08, 0.0, 1.0, -8.968e-08, 0.0, 1.0, -8.968e-08, 0.0, 1.0, -8.968e-08, 0.0, 1.0, -8.968e-08, 0.0, 1.0, -8.968e-08, 0.0, 1.0, -8.968e-08, 0.0, 1.0, -8.968e-08, 0.0, 1.0, -8.968e-08, 0.2197, 0.2257, 0.9491, 0.2189, 0.2952, 0.93, 0.2432, 0.0, 0.97, 0.2257, 0.0, 0.9742, 0.2151, 0.4672, 0.8576, 0.1993, 0.433, 0.8791, 0.2189, 0.2952, 0.93, 0.2197, 0.2257, 0.9491, 0.2025, 0.4398, 0.875, 0.0, -1.0, -1.791e-06, 0.0, -1.0, -1.791e-06, 0.0, -1.0, -1.791e-06, 0.0, -1.0, -1.791e-06, 0.0, -1.0, -1.791e-06, 0.0, -1.0, -1.791e-06, -0.2432, 1.627e-09, -0.97, -0.2432, 1.627e-09, -0.97, -0.2432, 1.627e-09, -0.97, -0.2432, 1.627e-09, -0.97, -0.2432, 1.627e-09, -0.97, -0.2432, 1.627e-09, -0.97, -0.2432, 1.627e-09, -0.97, -0.2432, 1.627e-09, -0.97, 0.0, -1.0, 0.0, 0.0, -1.0, 0.0, 0.0, -1.0, 0.0, 0.0, -1.0, 0.0, -0.2193, -0.4327, -0.8745, -0.1962, -0.4046, -0.8932, -0.2197, -0.2257, -0.9491, -0.2188, -0.2952, -0.93, -0.1819, -0.4323, -0.8832, -0.2193, -0.4327, -0.8745, -0.1819, -0.4323, -0.8832, -0.1666, -0.4051, -0.899, -0.1962, -0.4046, -0.8932, -0.2193, -0.4327, -0.8745, -0.2193, -0.4327, -0.8745, -0.1666, -0.4051, -0.899, -0.1819, -0.4323, -0.8832, -0.09916, -0.4654, -0.8795, -0.1136, -0.4228, -0.8991, -0.09916, -0.4654, -0.8795, -0.1819, -0.4323, -0.8832, -0.09916, -0.4654, -0.8795, -0.1136, -0.4228, -0.8991, -0.01073, -0.7458, -0.6661, -0.04442, -0.3232, -0.9453, -0.01073, -0.7458, -0.6661, -0.1136, -0.4228, -0.8991, 0.03058, -0.3729, -0.9274, -0.01073, -0.7458, -0.6661, -0.04442, -0.3232, -0.9453, 0.03058, -0.3729, -0.9274, 0.03392, -0.8469, -0.5306, -0.01073, -0.7458, -0.6661, 0.03058, -0.3729, -0.9274, 0.05104, -0.8015, -0.5958, 0.03392, -0.8469, -0.5306, 0.03058, -0.3729, -0.9274, 0.09209, -0.2947, -0.9511, 0.05104, -0.8015, -0.5958, 0.09209, -0.2947, -0.9511, 0.03058, -0.3729, -0.9274, 0.01903, 0.04134, -0.999, 0.08696, 0.1889, -0.9781, 0.03058, -0.3729, -0.9274, -0.04442, -0.3232, -0.9453, -0.04612, -0.1002, -0.9939, 0.01903, 0.04134, -0.999, -0.04442, -0.3232, -0.9453, -0.1136, -0.4228, -0.8991, -0.1438, -0.3124, -0.939, -0.04612, -0.1002, -0.9939, -0.1136, -0.4228, -0.8991, -0.1819, -0.4323, -0.8832, -0.2188, -0.2952, -0.93, -0.1438, -0.3124, -0.939, 0.0, 1.0, -8.917e-08, 0.0, 1.0, -8.917e-08, 0.0, 1.0, -8.917e-08, 0.0, 1.0, -8.917e-08, 0.0, 1.0, -8.917e-08, 0.0, 1.0, -8.917e-08, 0.0, 1.0, -8.917e-08, 0.0, 1.0, -8.917e-08, 0.0, 1.0, -8.917e-08, 0.0, 1.0, -8.917e-08, 0.0, 1.0, -8.917e-08, 0.0, 1.0, -8.917e-08, 0.0, 1.0, -8.917e-08, 0.0, 1.0, -8.917e-08, 0.0, 1.0, -8.917e-08, 0.0, 1.0, -8.917e-08, 0.0, 1.0, -8.917e-08, 0.0, 1.0, -8.917e-08, 0.0, 1.0, -8.917e-08, 0.214, 0.9768, 0.001074, 0.214, 0.9768, 0.001091, 0.0, 1.0, -8.917e-08, 0.0, 1.0, -8.917e-08, 0.0, 1.0, -8.917e-08, 0.9856, 0.0, -0.169, 0.9856, 0.0, -0.169, 0.9856, 0.0, -0.169, 0.9856, 0.0, -0.169, -0.2188, -0.2952, -0.93, -0.2197, -0.2257, -0.9491, -0.2257, 0.0, -0.9742, -0.2432, 0.0, -0.97, -0.2197, -0.2257, -0.9491, -0.2518, -0.2529, -0.9341, -0.2615, 0.0, -0.9652, -0.2257, 0.0, -0.9742, -0.1962, -0.4046, -0.8932, -0.2349, -0.4316, -0.8709, -0.2518, -0.2529, -0.9341, -0.2197, -0.2257, -0.9491, -0.2349, -0.4316, -0.8709, -0.1962, -0.4046, -0.8932, -0.2255, -0.3755, -0.899, -0.1783, -0.3838, -0.906, -0.2255, -0.3755, -0.899, -0.1962, -0.4046, -0.8932, -0.01594, -0.9961, -0.08719, -0.01594, -0.9961, -0.08719, -0.0141, -0.9955, -0.09334, 0.1077, -0.9933, -0.0408, -0.1666, -0.4051, -0.899, -0.1783, -0.3838, -0.906, -0.1962, -0.4046, -0.8932, -0.00681, -0.9937, -0.1115, 0.1077, -0.9933, -0.0408, -0.0141, -0.9955, -0.09334, -0.01073, -0.7458, -0.6661, 0.1077, -0.9933, -0.0408, -0.00681, -0.9937, -0.1115, 0.03392, -0.8469, -0.5306, 0.1077, -0.9933, -0.0408, -0.01073, -0.7458, -0.6661, 0.05104, -0.8015, -0.5958, 0.1077, -0.9933, -0.0408, 0.03392, -0.8469, -0.5306, 0.1671, -0.802, -0.5735, 0.1077, -0.9933, -0.0408, 0.05104, -0.8015, -0.5958, 0.1077, -0.9933, -0.0408, 0.1671, -0.802, -0.5735, 0.6093, -0.738, -0.2899, 0.4065, -0.5836, -0.703, 0.6093, -0.738, -0.2899, 0.1671, -0.802, -0.5735, 0.6093, -0.738, -0.2899, 0.4065, -0.5836, -0.703, 0.8648, -0.4547, -0.2132, 0.3282, 0.9446, 0.00192, 0.3282, 0.9446, 0.001674, 0.2352, 0.972, 0.001198, 0.2352, 0.972, 0.001198, 0.3282, 0.9446, 0.001674, 0.3282, 0.9446, 0.00192, 0.214, 0.9768, 0.001091, 0.214, 0.9768, 0.001074, 0.1455, 0.3161, -0.9375, 0.09209, -0.2947, -0.9511, 0.08696, 0.1889, -0.9781, 0.1455, 0.3161, -0.9375, 0.4065, -0.5836, -0.703, 0.1671, -0.802, -0.5735, 0.09209, -0.2947, -0.9511, 0.05104, -0.8015, -0.5958, 0.09209, -0.2947, -0.9511, 0.1671, -0.802, -0.5735, 0.05404, -0.233, 0.971, 0.262, -0.4868, 0.8333, 0.04111, 0.08931, 0.9952, 0.05518, 0.1199, 0.9913, 0.05404, -0.233, 0.971, 0.0349, -0.7964, 0.6037, 0.262, -0.4868, 0.8333, 0.0388, -0.8467, 0.5306, 0.0349, -0.7964, 0.6037, 0.05404, -0.233, 0.971, 0.07171, -0.2926, 0.9535, 0.0349, -0.7964, 0.6037, 0.0388, -0.8467, 0.5306, 0.1077, -0.9933, -0.0408, 0.0388, -0.8467, 0.5306, 0.03979, -0.7984, 0.6008, -0.008449, -0.9861, 0.166, 0.0388, -0.8467, 0.5306, 0.07171, -0.2926, 0.9535, 0.03979, -0.7984, 0.6008, 0.03104, -0.3559, 0.934, 0.03979, -0.7984, 0.6008, 0.07171, -0.2926, 0.9535, 0.03979, -0.7984, 0.6008, 0.03104, -0.3559, 0.934, -0.0006701, -0.8475, 0.5309, -0.0006701, -0.8475, 0.5309, 0.03104, -0.3559, 0.934, -0.01339, -0.8015, 0.5979, -0.0346, -0.3827, 0.9232, -0.01339, -0.8015, 0.5979, 0.03104, -0.3559, 0.934, -0.01339, -0.8015, 0.5979, -0.0346, -0.3827, 0.9232, -0.05235, -0.8011, 0.5962, -0.09148, -0.4142, 0.9056, -0.05235, -0.8011, 0.5962, -0.0346, -0.3827, 0.9232, -0.05235, -0.8011, 0.5962, -0.09148, -0.4142, 0.9056, -0.1039, -0.5532, 0.8265, -0.05235, -0.8011, 0.5962, -0.01365, -0.9954, 0.09478, -0.008449, -0.9861, 0.166, -0.01339, -0.8015, 0.5979, -0.05235, -0.8011, 0.5962, -0.008449, -0.9861, 0.166, -0.0006701, -0.8475, 0.5309, -0.01339, -0.8015, 0.5979, -0.008449, -0.9861, 0.166, 0.03979, -0.7984, 0.6008, -0.0006701, -0.8475, 0.5309, -0.008449, -0.9861, 0.166, -0.09148, -0.4142, 0.9056, -0.0346, -0.3827, 0.9232, -0.03768, -0.08187, 0.9959, -0.09079, -0.1321, 0.9871, -0.0346, -0.3827, 0.9232, 0.03104, -0.3559, 0.934, 0.04889, 0.1062, 0.9931, -0.03768, -0.08187, 0.9959, 0.03104, -0.3559, 0.934, 0.07171, -0.2926, 0.9535, 0.07378, 0.1603, 0.9843, 0.04889, 0.1062, 0.9931, 0.07171, -0.2926, 0.9535, 0.05404, -0.233, 0.971, 0.05518, 0.1199, 0.9913, 0.07378, 0.1603, 0.9843, 0.1993, -0.8531, 0.4822, 0.0349, -0.7964, 0.6037, 0.1077, -0.9933, -0.0408, 0.1993, -0.8531, 0.4822, 0.262, -0.4868, 0.8333, 0.0349, -0.7964, 0.6037, 0.262, -0.4868, 0.8333, 0.1993, -0.8531, 0.4822, 0.612, -0.7401, 0.2787, 0.1077, -0.9933, -0.0408, 0.612, -0.7401, 0.2787, 0.1993, -0.8531, 0.4822, 0.1077, -0.9933, -0.0408, 0.6093, -0.738, -0.2899, 0.612, -0.7401, 0.2787, 0.8362, -0.4933, 0.2396, 0.612, -0.7401, 0.2787, 0.6093, -0.738, -0.2899, 0.8648, -0.4547, -0.2132, 0.262, -0.4868, 0.8333, 0.612, -0.7401, 0.2787, 0.8362, -0.4933, 0.2396, -0.2285, -0.1031, 0.9681, -0.1614, -0.4276, 0.8894, -0.2285, -0.1032, 0.9681, -0.01945, -0.9973, -0.07011, -0.01608, -0.9613, -0.275, -0.01969, -0.9975, -0.06772, -0.1926, -0.565, -0.8023, -0.01993, -0.9977, -0.06529, -0.01969, -0.9975, -0.06772, -0.01608, -0.9613, -0.275, -0.1926, -0.565, -0.8023, -0.2952, -0.4067, -0.8646, -0.3008, -0.2938, -0.9073, -0.3209, -0.4588, -0.8286, -0.3008, -0.2938, -0.9073, -0.2952, -0.4067, -0.8646, -0.3008, -0.2938, -0.9073, -0.3209, -0.4588, -0.8286, -0.3014, -0.3378, -0.8916, -0.2923, -0.4581, -0.8395, -0.3014, -0.3378, -0.8916, -0.3209, -0.4588, -0.8286, -0.3014, -0.3378, -0.8916, -0.2923, -0.4581, -0.8395, -0.2615, -0.3529, -0.8984, -0.2692, -0.4584, -0.847, -0.2615, -0.3529, -0.8984, -0.2923, -0.4581, -0.8395, -0.2285, -0.1032, 0.9681, -0.2692, 0.2331, 0.9344, -0.2285, -0.1031, 0.9681, -0.2349, -0.4316, -0.8709, -0.2255, -0.3755, -0.899, -0.2692, -0.4584, -0.847, -0.2349, -0.4316, -0.8709, -0.2692, -0.4584, -0.847, -0.2902, -0.2868, -0.913, -0.2518, -0.2529, -0.9341, -0.2692, -0.4584, -0.847, -0.2923, -0.4581, -0.8395, -0.3278, -0.3148, -0.8908, -0.2902, -0.2868, -0.913, -0.2923, -0.4581, -0.8395, -0.3209, -0.4588, -0.8286, -0.3578, -0.3381, -0.8704, -0.3278, -0.3148, -0.8908, -0.3209, -0.4588, -0.8286, -0.2952, -0.4067, -0.8646, -0.3157, -0.3067, -0.8979, -0.3578, -0.3381, -0.8704, -0.3578, -0.3381, -0.8704, -0.3157, -0.3067, -0.8979, -0.3321, 0.0, -0.9433, -0.3803, 0.0, -0.9248, -0.3157, -0.3067, -0.8979, -0.2911, -0.2877, -0.9124, -0.3039, 0.0, -0.9527, -0.3321, 0.0, -0.9433, -0.3278, -0.3148, -0.8908, -0.3578, -0.3381, -0.8704, -0.3803, 0.0, -0.9248, -0.3467, 0.0, -0.938, -0.2902, -0.2868, -0.913, -0.3278, -0.3148, -0.8908, -0.3467, 0.0, -0.938, -0.303, 0.0, -0.953, -0.2518, -0.2529, -0.9341, -0.2902, -0.2868, -0.913, -0.303, 0.0, -0.953, -0.2615, 0.0, -0.9652, -0.1316, -0.5064, -0.8522, -0.1926, -0.565, -0.8023, -0.01608, -0.9613, -0.275, -0.1274, -0.4761, 0.8701, -0.008449, -0.9861, 0.166, -0.2017, -0.591, 0.7811, 0.1833, 0.3981, 0.8989, 0.1438, 0.3124, 0.939, 0.1438, 0.3124, 0.939, 0.2189, 0.2952, 0.93, 0.1993, 0.433, 0.8791, 0.1438, 0.3124, 0.939, 0.04613, 0.1002, 0.9939, 0.04613, 0.1002, 0.9939, 0.1438, 0.3124, 0.939, -0.01149, -0.02496, 0.9996, -0.01904, -0.04135, 0.999, -0.01903, -0.04135, 0.999, 0.04613, 0.1002, 0.9939, 0.04613, 0.1002, 0.9939, -0.01904, -0.04135, 0.999, -0.08696, -0.1889, 0.9781, -0.08696, -0.1889, 0.9781, -0.01903, -0.04135, 0.999, -0.08696, -0.1889, 0.9781, -0.1455, -0.3161, 0.9375, -0.1455, -0.3161, 0.9375, -0.08696, -0.1889, 0.9781, -0.4181, -0.9084, -0.002131, -0.4181, -0.9084, -0.002131, -0.4181, -0.9084, -0.002131, -0.4181, -0.9084, -0.002131, -0.04111, -0.08931, -0.9952, -0.05517, -0.1199, -0.9913, -0.05517, -0.1198, -0.9913, -0.04111, -0.08931, -0.9952, -0.05517, -0.1199, -0.9913, -0.07377, -0.1603, -0.9843, -0.07379, -0.1603, -0.9843, -0.05517, -0.1198, -0.9913, -0.07377, -0.1603, -0.9843, -0.04891, -0.1062, -0.9931, -0.0489, -0.1062, -0.9931, -0.07379, -0.1603, -0.9843, -0.04891, -0.1062, -0.9931, 0.03768, 0.08185, -0.9959, 0.0377, 0.08189, -0.9959, -0.0489, -0.1062, -0.9931, 0.03768, 0.08185, -0.9959, 0.09085, 0.1974, -0.9761, 0.09078, 0.1321, -0.9871, 0.0377, 0.08189, -0.9959, 0.08785, 0.1909, -0.9777, 0.1642, 0.3567, -0.9197, 0.1903, 0.2497, -0.9494, 0.09078, 0.1321, -0.9871, 0.09085, 0.1974, -0.9761, 0.08785, 0.1909, -0.9777, 0.08785, 0.1909, -0.9777, -0.24, 0.03871, 0.97, -0.0895, -1.935e-06, 0.996, -0.08949, -1.109e-06, 0.996, -0.08949, -8.087e-07, 0.996, -0.1792, 1.215e-06, 0.9838, -0.1792, 1.215e-06, 0.9838, -0.08949, -8.087e-07, 0.996, -0.0895, -2.535e-06, 0.996, -0.0895, -2.535e-06, 0.996, -0.0895, -2.535e-06, 0.996, -0.08949, -1.109e-06, 0.996, -0.0895, -1.935e-06, 0.996, -0.0895, -4.787e-06, 0.996, -0.0895, -4.787e-06, 0.996, -0.3785, -0.09597, 0.9206, -0.4918, 0.02354, 0.8704, -0.0895, -2.535e-06, 0.996, -0.0895, -2.535e-06, 0.996, -0.0895, -2.535e-06, 0.996, -0.08949, -8.087e-07, 0.996, -0.08949, -1.109e-06, 0.996, -1.0, 0.0, 0.0, -1.0, 0.0, 0.0, -1.0, 0.0, 0.0, -1.0, 0.0, 0.0, -1.0, 0.0, 0.0, -1.0, 0.0, 0.0, -1.0, 0.0, 0.0, -1.0, 0.0, 0.0, -1.0, 0.0, 0.0, 0.0, -1.0, 0.0, 0.0, -1.0, 0.0, 0.0, -1.0, 0.0, 0.0, -1.0, 0.0, 0.0, -1.0, 0.0, 0.0, -1.0, 0.0, 0.0, -1.0, 0.0, 0.0, -1.0, 0.0, 1.0, 3.57e-09, 0.0, 1.0, 3.57e-09, 0.0, 1.0, 3.57e-09, 0.0, 1.0, 3.57e-09, 0.0, 1.0, 3.57e-09, 0.0, 4.581e-07, 0.0, -1.0, 4.581e-07, 0.0, -1.0, 4.581e-07, 0.0, -1.0, 4.581e-07, 0.0, -1.0, 4.581e-07, 0.0, -1.0, 4.581e-07, 0.0, -1.0, 4.581e-07, 0.0, -1.0, 4.581e-07, 0.0, -1.0, 0.0, -1.0, 0.0, 0.0, -1.0, 0.0, 0.0, -1.0, 0.0, 0.0, -1.0, 0.0, -0.04479, 4.634e-06, 0.999, -0.04434, 4.587e-06, 0.999, 0.0, 0.0, 1.0, 0.0, 0.0, 1.0, 0.0, 0.0, 1.0, -0.3237, -0.1018, 0.9407, -0.3785, -0.09597, 0.9206, -0.04434, 4.587e-06, 0.999, -0.04479, 4.634e-06, 0.999, -0.4378, -0.1944, 0.8778, -0.3785, -0.09597, 0.9206, -0.3237, -0.1018, 0.9407, -0.4378, -0.1944, 0.8778, -0.6759, -0.1685, 0.7175, -0.3785, -0.09597, 0.9206, -0.4378, -0.1944, 0.8778, -0.2218, -0.1037, 0.9696, -0.6759, -0.1685, 0.7175, -0.4378, -0.1944, 0.8778, -0.1927, 0.0, 0.9813, -0.2218, -0.1037, 0.9696, 0.0, 1.0, 2.356e-08, 0.0, 1.0, 2.356e-08, 0.0, 1.0, 2.356e-08, 0.0, 1.0, 2.356e-08, 0.0, 1.0, 2.356e-08, 0.0, 1.0, 2.356e-08, 0.0, 1.0, 2.356e-08, 0.0, 1.0, 2.356e-08, 0.0, 1.0, 2.356e-08, 0.0, 1.0, 2.356e-08, 0.0, 1.0, 2.356e-08, 0.0, 1.0, 2.356e-08, 0.0, 1.0, 2.356e-08, 0.0, 1.0, 2.356e-08, 0.9998, 0.0, -0.01914, 0.9998, 0.0, -0.01914, 1.0, 0.0, -0.009569, 1.0, 0.0, -0.009569, 0.0, -1.0, -6.089e-08, 0.0, -1.0, -6.089e-08, 0.0, -1.0, -6.089e-08, 0.0, -1.0, -6.089e-08, 0.0, -1.0, -6.089e-08, 0.0, -1.0, -6.089e-08, 0.0, -1.0, -6.089e-08, 0.0, -1.0, -6.089e-08, 0.0, -1.0, -6.089e-08, 0.0, -1.0, -6.089e-08, 0.0, -1.0, -6.089e-08, 0.0, -1.0, -6.089e-08, 0.0, -1.0, -6.089e-08, 0.0, -1.0, -6.089e-08, 0.0, -1.0, -6.089e-08, 0.0, -1.0, -6.089e-08, 0.2433, -4.877e-07, 0.97, 0.2433, -4.877e-07, 0.97, 0.1661, 7.315e-07, 0.9861, 0.1661, 1.614e-06, 0.9861, 0.2433, -4.877e-07, 0.97, 0.2433, -4.877e-07, 0.97, 0.2433, -4.877e-07, 0.97, 0.2433, -4.877e-07, 0.97, 0.0, -1.0, 0.0, 0.3629, -0.9313, -0.03203, 0.3629, -0.9313, -0.03203, 0.0, -1.0, 0.0, -0.1661, -1.642e-06, -0.9861, -0.1661, 2.511e-06, -0.9861, -0.2433, 2.146e-06, -0.97, -0.2433, 2.146e-06, -0.97, -0.2433, 2.146e-06, -0.97, -0.08792, 3.406e-06, -0.9961, -0.1661, -3.83e-07, -0.9861, -0.1661, -3.676e-07, -0.9861, -0.08792, 3.406e-06, -0.9961, -0.08792, 3.406e-06, -0.9961, -0.08792, 3.406e-06, -0.9961, -0.08792, 3.406e-06, -0.9961, -0.08792, 3.406e-06, -0.9961, -0.08792, 3.406e-06, -0.9961, -0.08792, 3.406e-06, -0.9961, -0.1661, 7.823e-08, -0.9861, -0.08792, 3.406e-06, -0.9961, 0.0, -1.0, 6.841e-06, 0.0, -1.0, 6.086e-06, 0.0, -1.0, 9.105e-06, 0.0, -1.0, 9.105e-06, 0.0, -1.0, 9.105e-06, 0.0, -1.0, 9.105e-06, 0.0, -1.0, 9.105e-06, 0.0, -1.0, 4.577e-06, 0.0, -1.0, 4.577e-06, 0.0, -1.0, 4.577e-06, 0.0, -1.0, 6.086e-06, 0.0, -1.0, 6.841e-06, -0.97, 0.0, 0.2432, -0.97, 0.0, 0.2432, -0.97, 0.0, 0.2432, -0.97, 0.0, 0.2432, -0.97, 0.0, 0.2432, 0.0, -1.0, 2.892e-07, 0.0, -1.0, 2.892e-07, 0.0, -1.0, 2.892e-07, 0.0, -1.0, 2.892e-07, 0.97, 2.823e-07, -0.2432, 0.97, 2.823e-07, -0.2432, 0.97, 2.823e-07, -0.2432, 0.97, 2.823e-07, -0.2432, 0.97, 2.823e-07, -0.2432, 0.97, 2.823e-07, -0.2432, 0.97, 2.823e-07, -0.2432, 0.97, 2.823e-07, -0.2432, 0.97, 2.823e-07, -0.2432, 0.0, -1.0, -1.693e-06, 0.0, -1.0, -3.386e-06, 0.0, -1.0, -3.386e-06, 0.0, -1.0, -3.386e-06, 0.0, -1.0, -2.195e-06, 0.0, 0.0, -1.0, 0.0, 0.0, -1.0, 0.0, 0.0, -1.0, 0.0, 0.0, -1.0, 0.0, 0.0, -1.0, 0.0, 0.0, -1.0, 0.0, 0.0, -1.0, -1.0, 0.0, 0.0, -1.0, 0.0, 0.0, -1.0, 0.0, 0.0, -1.0, 0.0, 0.0, -0.2432, 7.563e-06, -0.97, -0.2432, 7.563e-06, -0.97, -0.2432, 5.245e-06, -0.97, -0.5406, 0.1006, -0.8352, -0.5383, 3.987e-06, -0.8427, 0.02726, 0.9996, -0.006838, 0.02726, 0.9996, -0.006838, 0.02726, 0.9996, -0.006838, 0.02726, 0.9996, -0.006838, 0.97, 0.0, -0.2432, 0.97, 0.0, -0.2432, 0.97, 0.0, -0.2432, 0.97, 0.0, -0.2432, 0.0, 0.0, -1.0, 0.0, 0.0, -1.0, 0.0, 0.0, -1.0, 0.0, 0.0, -1.0, 0.0, -1.0, -2.195e-06, 0.0, -1.0, 0.0, 0.0, -1.0, 0.0, 0.0, -1.0, -1.693e-06, 0.0, 1.0, -3.818e-06, 0.0, 1.0, -3.818e-06, 0.0, 1.0, -3.818e-06, 0.0, 1.0, -3.818e-06, -0.97, 0.0, 0.2432, -0.97, 0.0, 0.2432, -0.97, 0.0, 0.2432, -0.97, 0.0, 0.2432, -0.2432, -1.491e-07, -0.97, -0.2432, -1.694e-07, -0.97, -0.2432, 5.245e-06, -0.97, -0.2432, -1.694e-07, -0.97, -0.2432, -1.491e-07, -0.97, -0.2432, 3.349e-07, -0.97, -0.2432, 1.722e-06, -0.97, -0.2432, 3.349e-07, -0.97, -0.2432, -1.491e-07, -0.97, -0.244, 0.02942, -0.9693, -0.2432, 3.349e-07, -0.97, -0.2432, 1.722e-06, -0.97, -0.2432, 3.349e-07, -0.97, -0.244, 0.02942, -0.9693, -0.6066, 0.03955, -0.794, -0.6066, 0.03955, -0.794, -0.244, 0.02942, -0.9693, -0.3771, 0.1391, -0.9157, -0.2598, 0.1106, -0.9593, -0.3771, 0.1391, -0.9157, -0.244, 0.02942, -0.9693, -0.2598, 0.1106, -0.9593, -0.2738, 0.04432, -0.9608, -0.3771, 0.1391, -0.9157, 0.253, 0.5496, 0.7962, 0.2257, 0.4902, 0.8419, 0.2519, 0.253, 0.9341, 0.2902, 0.2869, 0.913, 0.2257, 0.4902, 0.8419, 0.2025, 0.4398, 0.875, 0.2197, 0.2257, 0.9491, 0.2519, 0.253, 0.9341, 0.2519, 0.253, 0.9341, 0.2197, 0.2257, 0.9491, 0.2257, 0.0, 0.9742, 0.2615, 0.0, 0.9652, 0.2902, 0.2869, 0.913, 0.2519, 0.253, 0.9341, 0.2615, 0.0, 0.9652, 0.303, 0.0, 0.953, 0.3278, 0.3148, 0.8907, 0.2902, 0.2869, 0.913, 0.303, 0.0, 0.953, 0.3467, 0.0, 0.938, 0.2754, 0.5982, 0.7525, 0.253, 0.5496, 0.7962, 0.2902, 0.2869, 0.913, 0.3278, 0.3148, 0.8907, -0.2738, 0.04432, -0.9608, -0.4905, 0.07101, -0.8685, -0.5361, 0.0, -0.8442, -0.254, 0.0, -0.9672, -0.5361, 0.0, -0.8442, -0.4905, 0.07101, -0.8685, -0.5828, 0.1061, -0.8057, -0.392, 0.2063, -0.8965, -0.5828, 0.1061, -0.8057, -0.4905, 0.07101, -0.8685, -0.8844, 0.4655, -0.03339, -0.8844, 0.4655, -0.03339, -0.8844, 0.4655, -0.03339, -0.8844, 0.4655, -0.03339, 0.0, 1.0, 2.099e-08, 0.0, 1.0, 2.099e-08, 0.0, 1.0, 2.099e-08, 0.0, 1.0, 2.099e-08, 0.0, 1.0, 2.099e-08, 0.2416, 0.9704, 1.082e-08, 0.3177, 0.9437, 0.09229, 0.0, 1.0, 2.099e-08, 0.0, 1.0, 2.099e-08, 0.0, 1.0, 2.099e-08, -0.6289, 0.08092, 0.7733, -0.718, 0.0, 0.696, -0.7315, 0.1219, 0.6709, -0.6289, 0.08092, 0.7733, -0.3424, 0.0, 0.9395, -0.3424, 0.0, 0.9395, -0.718, 0.0, 0.696, 0.2729, 0.5929, -0.7576, 0.3104, 0.6743, -0.67, 0.3922, 0.3616, -0.8458, 0.3239, 0.3116, -0.8933, 0.3104, 0.6743, -0.67, 0.3185, 0.692, -0.6478, 0.4094, 0.3729, -0.8327, 0.3922, 0.3616, -0.8458, -0.4298, 0.2262, 0.8741, -0.6289, 0.08092, 0.7733, -0.7315, 0.1219, 0.6709, 0.1732, 0.9198, -0.3522, 0.2221, 0.8437, -0.4887, 0.3868, 0.3579, -0.8499, 0.4094, 0.3729, -0.8327, 0.2221, 0.8437, -0.4887, 0.1732, 0.9198, -0.3522, 0.0, 1.0, 1.17e-07, 0.0, 1.0, 1.17e-07, 0.0, 1.0, 1.17e-07, 0.2689, 0.5841, 0.7659, 0.293, 0.6365, 0.7134, 0.3578, 0.3381, 0.8704, 0.3157, 0.3068, 0.8979, 0.293, 0.6365, 0.7134, 0.2754, 0.5982, 0.7525, 0.3278, 0.3148, 0.8907, 0.3578, 0.3381, 0.8704, 0.3578, 0.3381, 0.8704, 0.3278, 0.3148, 0.8907, 0.3467, 0.0, 0.938, 0.3803, 0.0, 0.9248, 0.3157, 0.3068, 0.8979, 0.3578, 0.3381, 0.8704, 0.3803, 0.0, 0.9248, 0.3321, 0.0, 0.9433, 0.2911, 0.2876, 0.9124, 0.3157, 0.3068, 0.8979, 0.3321, 0.0, 0.9433, 0.3039, 0.0, 0.9527, 0.2536, 0.551, 0.795, 0.2689, 0.5841, 0.7659, 0.3157, 0.3068, 0.8979, 0.2911, 0.2876, 0.9124, 0.2221, 0.8437, -0.4887, 0.2965, 0.644, -0.7052, 0.364, 0.3428, -0.866, 0.3868, 0.3579, -0.8499, 0.3868, 0.3579, -0.8499, 0.364, 0.3428, -0.866, 0.3875, 0.0, -0.9219, 0.4146, 0.0, -0.91, 0.4094, 0.3729, -0.8327, 0.3868, 0.3579, -0.8499, 0.4146, 0.0, -0.91, 0.4412, 0.0, -0.8974, 0.3922, 0.3616, -0.8458, 0.4094, 0.3729, -0.8327, 0.4412, 0.0, -0.8974, 0.4208, 0.0, -0.9071, 0.3239, 0.3116, -0.8933, 0.3922, 0.3616, -0.8458, 0.4208, 0.0, -0.9071, 0.3424, 0.0, -0.9395, 0.2643, 0.2653, -0.9272, 0.3239, 0.3116, -0.8933, 0.3424, 0.0, -0.9395, 0.2742, 0.0, -0.9617, 0.2355, 0.5116, -0.8263, 0.2729, 0.5929, -0.7576, 0.3239, 0.3116, -0.8933, 0.2643, 0.2653, -0.9272, -0.3424, 0.0, 0.9395, -0.2527, 0.03745, 0.9668, -0.2468, 0.0, 0.9691, -0.3424, 0.0, 0.9395, -0.2468, 0.0, 0.9691, -0.2527, 0.03745, 0.9668, -0.3601, 0.1092, 0.9265, -0.267, 0.1136, 0.957, -0.3601, 0.1092, 0.9265, -0.2527, 0.03745, 0.9668, -0.267, 0.1136, 0.957, -0.24, 0.03871, 0.97, -0.3601, 0.1092, 0.9265, 0.1642, 0.3567, -0.9197, 0.2332, 0.5053, -0.8308, 0.1903, 0.2497, -0.9494, 0.255, 0.3113, -0.9155, 0.1903, 0.2497, -0.9494, 0.2332, 0.5053, -0.8308, 0.1903, 0.2497, -0.9494, 0.255, 0.3113, -0.9155, 0.2691, 0.0, -0.9631, 0.1821, 0.0, -0.9833, 0.255, 0.3113, -0.9155, 0.2643, 0.2653, -0.9272, 0.2742, 0.0, -0.9617, 0.2691, 0.0, -0.9631, 0.2643, 0.2653, -0.9272, 0.255, 0.3113, -0.9155, 0.2355, 0.5116, -0.8263, 0.255, 0.3113, -0.9155, 0.2332, 0.5053, -0.8308, 0.2297, 0.4989, -0.8357, 0.09078, 0.1321, -0.9871, 0.1903, 0.2497, -0.9494, 0.1821, 0.0, -0.9833, 0.08949, 0.0, -0.996, 0.9975, 0.0, 0.07005, 0.9975, 0.0, 0.07005, 0.9975, 0.0, 0.07005, 0.9975, 0.0, 0.07005, -0.4918, 0.02354, 0.8704, -0.3601, 0.1092, 0.9265, -0.24, 0.03871, 0.97, -0.1792, 1.215e-06, 0.9838, -0.2454, 0.0919, 0.9651, -0.3601, 0.1092, 0.9265, -0.4918, 0.02354, 0.8704, -0.7014, 0.01872, 0.7125, 0.8821, -0.4711, 0.0, 0.8821, -0.4711, 0.0, 0.8833, -0.4688, 0.0, 0.8833, -0.4688, 0.0, 0.8821, -0.4711, 0.0, 0.8821, -0.4711, 0.0, 0.8809, -0.4733, 0.0, 0.8809, -0.4733, 0.0, 0.2124, -0.1442, 0.9665, 0.1427, -0.09675, 0.985, 0.1134, -0.06095, 0.9917, 0.225, -0.1209, 0.9668, 0.1427, -0.09675, 0.985, 0.2124, -0.1442, 0.9665, 0.1998, -0.1671, 0.9655, -0.9332, 0.06551, -0.3535, -0.6066, 0.03955, -0.794, -0.3771, 0.1391, -0.9157, -0.7657, 0.4363, -0.4726, -0.7901, 0.1731, -0.588, -0.6066, 0.03955, -0.794, -0.9332, 0.06551, -0.3535, -0.7901, 0.1731, -0.588, -0.5406, 0.1006, -0.8352, -0.6066, 0.03955, -0.794, -0.5531, 0.2728, -0.7872, -0.5406, 0.1006, -0.8352, -0.7901, 0.1731, -0.588, -0.5531, 0.2728, -0.7872, -0.5383, 3.987e-06, -0.8427, -0.5406, 0.1006, -0.8352, -0.5531, 0.2728, -0.7872, -0.7901, 0.1731, -0.588, -0.2425, 0.1939, -0.9506, 0.0, -1.0, 0.0, 0.0, -1.0, 0.0, 0.0, -1.0, 0.0, 0.0, -1.0, 0.0, 0.0, -1.0, 0.0, 0.0, -1.0, 0.0, -0.2218, -0.1037, 0.9696, -0.1927, 0.0, 0.9813, 0.0, 0.0, 1.0, 0.0, 0.0, 1.0, -1.0, 0.0, 0.0, -1.0, 0.0, 0.0, -1.0, 0.0, 0.0, -1.0, 0.0, 0.0, -0.1439, 0.0, -0.9896, -0.2425, 0.1939, -0.9506, 0.0, 0.0, -1.0, 0.0, 0.0, -1.0, -0.5531, 0.2728, -0.7872, -0.2425, 0.1939, -0.9506, -0.1439, 0.0, -0.9896, -0.9332, 0.06551, -0.3535, -0.7014, 0.01872, 0.7125, -0.6759, -0.1685, 0.7175, -0.7901, 0.1731, -0.588, 0.4687, 0.8834, 0.0, 0.4687, 0.8834, 0.0, 0.4687, 0.8834, 0.0, 0.4687, 0.8834, 0.0, 0.02618, 0.0493, -0.9984, 0.01309, 0.02466, -0.9996, 0.0131, 0.02467, -0.9996, 0.02618, 0.0493, -0.9984, 0.0131, 0.02467, -0.9996, 0.01309, 0.02466, -0.9996, -2.866e-06, 0.0, -1.0, -2.866e-06, 0.0, -1.0, -2.866e-06, 0.0, -1.0, 0.8833, -0.4689, 2.162e-05, 0.8833, -0.4689, 4.654e-07, 0.8833, -0.4689, 3.667e-07, 0.8833, -0.4689, 4.708e-07, 0.8833, -0.4689, 3.645e-07, 0.3177, 0.9437, 0.09229, 0.2416, 0.9704, 1.082e-08, 0.4654, 0.8768, -0.1214, 0.4654, 0.8768, -0.1214, 0.4645, 0.8752, 0.1349, 0.455, 0.8573, -0.241, 0.4654, 0.8768, -0.1214, 0.4654, 0.8768, -0.1214, 0.84, -0.07407, -0.5376, 0.9563, -0.08432, -0.28, 0.9563, -0.08432, -0.28, 0.05115, 0.3479, -0.9361, 0.05115, 0.3479, -0.9361, 0.05115, 0.3479, -0.9361, 0.9961, -0.08783, -1.214e-05, 0.9961, -0.08783, -1.214e-05, 0.9961, -0.08783, -1.214e-05, 0.01737, 0.1969, -0.9803, 0.03404, 0.386, -0.9219, 0.03404, 0.386, -0.9219, 0.01735, 0.1969, -0.9803, -0.08782, -0.9961, 0.0, -0.08782, -0.9961, 0.0, -0.08782, -0.9961, 0.0, -0.08782, -0.9961, 0.0, 0.4733, 0.8809, 0.0, 0.4733, 0.8809, 0.0, 0.4733, 0.8809, 0.0, 0.4733, 0.8809, 0.0, -8.501e-07, 0.0, -1.0, -8.501e-07, 0.0, -1.0, -8.501e-07, 0.0, -1.0, 0.1224, -0.06574, -0.9903, 3.719e-07, 0.0, -1.0, 3.719e-07, 0.0, -1.0, 3.719e-07, 0.0, -1.0, 3.719e-07, 0.0, -1.0, 0.1716, -0.0712, -0.9826, 0.4733, 0.8809, 0.0, 0.4733, 0.8809, 0.0, 0.4733, 0.8809, 0.0, 0.4733, 0.8809, 0.0, 0.4733, 0.8809, 0.0, 0.4733, 0.8809, 0.0, 0.1716, -0.07119, -0.9826, 0.2553, -0.1058, -0.961, 0.2423, -0.1302, -0.9614, 0.1223, -0.06573, -0.9903, 0.1716, -0.07119, -0.9826, 0.268, -0.08149, -0.96, 0.2553, -0.1058, -0.961, 0.8809, -0.4733, 0.0, 0.8809, -0.4733, 0.0, 0.8809, -0.4733, 0.0, 0.8809, -0.4733, 0.0, 0.1134, -0.06095, 0.9917, 0.1427, -0.09675, 0.985, 7.438e-07, 0.0, 1.0, 7.438e-07, 0.0, 1.0, 7.438e-07, 0.0, 1.0, 7.438e-07, 0.0, 1.0, 0.03172, 0.3598, 0.9325, 0.03172, 0.3598, 0.9325, 0.03172, 0.3598, 0.9325, 0.03172, 0.3598, 0.9325, 0.9961, -0.08784, 0.0, 0.9961, -0.08784, 0.0, 0.9961, -0.08784, 0.0, 0.9961, -0.08783, 0.0, 0.9961, -0.08783, 0.0, 0.9961, -0.08783, 0.0, 0.9961, -0.08783, 0.0, 0.9961, -0.08783, 0.0, 0.9961, -0.08783, 0.0, 0.9961, -0.08783, 0.0, -0.08784, -0.9961, -3.814e-07, -0.08784, -0.9961, -3.814e-07, -0.08784, -0.9961, -3.814e-07, -0.08784, -0.9961, -3.814e-07, -0.08784, -0.9961, -3.814e-07, -0.08784, -0.9961, -3.814e-07, -0.08784, -0.9961, -3.814e-07, -0.9961, 0.08784, 0.0, -0.9961, 0.08784, 0.0, -0.9961, 0.08784, 0.0, -0.9961, 0.08784, 0.0, 0.08784, 0.9961, -8.197e-09, 0.08784, 0.9961, -8.197e-09, 0.08784, 0.9961, -8.197e-09, 0.08784, 0.9961, -8.197e-09, 0.08784, 0.9961, -8.197e-09, 0.08784, 0.9961, -8.197e-09, 0.08784, 0.9961, -8.197e-09, 1.369e-07, 0.0, -1.0, 0.01737, 0.1969, -0.9803, 0.01735, 0.1969, -0.9803, 1.369e-07, 0.0, -1.0, 1.369e-07, 0.0, -1.0, 0.0, 0.0, 1.0, 0.0, 0.0, 1.0, 0.0, 0.0, 1.0, 0.0, 0.0, 1.0, 0.008188, 0.327, 0.945, 0.008188, 0.327, 0.945, 0.008188, 0.327, 0.945, 0.008188, 0.327, 0.945, 0.8112, -0.07153, 0.5803, 0.9488, -0.08366, 0.3046, 0.9488, -0.08367, 0.3046, 0.4518, 0.8511, 0.2674, 0.3177, 0.9437, 0.09229, 0.4645, 0.8752, 0.1349, 0.9488, -0.08366, 0.3046, 0.9563, -0.08432, -0.28, 0.9563, -0.08432, -0.28, 0.9488, -0.08367, 0.3046, 0.9961, -0.08784, 0.0, 0.9961, -0.08784, 0.0, 0.9961, -0.08784, 0.0, 0.9961, -0.08784, 0.0, -0.8809, 0.4733, 0.0, -0.8809, 0.4733, 0.0, -0.8809, 0.4733, 0.0, -0.8809, 0.4733, 0.0, -0.8809, 0.4733, 0.0, -0.8809, 0.4733, 0.0, -0.8809, 0.4733, 0.0, -0.8809, 0.4733, 0.0, 8.501e-07, 0.0, 1.0, 8.501e-07, 0.0, 1.0, 8.501e-07, 0.0, 1.0, -0.4732, -0.8809, 0.0, -0.4732, -0.8809, 0.0, -0.4732, -0.8809, 0.0, -0.4732, -0.8809, 0.0, -0.2454, 0.0919, 0.9651, -0.01309, -0.02467, 0.9996, 8.598e-06, 0.0, 1.0, 8.598e-06, 0.0, 1.0, -0.2454, 0.0919, 0.9651, -0.7014, 0.01872, 0.7125, -0.02618, -0.0493, 0.9984, -0.01309, -0.02467, 0.9996, -0.8833, 0.4688, 5.737e-06, -0.8833, 0.4688, 4.807e-06, -0.8833, 0.4688, 0.0002929, -0.8833, 0.4688, 4.807e-06, -0.8833, 0.4688, 5.737e-06, -0.8833, 0.4688, -1.594e-05, -0.8833, 0.4688, 4.807e-06, -0.8833, 0.4688, -1.594e-05, -0.8833, 0.4688, 2.674e-06, -0.8833, 0.4688, 2.674e-06, -0.8833, 0.4688, -1.594e-05, -0.8832, 0.469, 1.059e-05, -0.8832, 0.469, 1.059e-05, -0.8833, 0.4688, -1.594e-05, -0.8833, 0.4688, -1.191e-05, -0.8833, 0.4688, -1.191e-05, -0.8833, 0.4688, -1.594e-05, -0.8833, 0.4688, -1.084e-05, -0.8833, 0.4688, -1.004e-05, -0.8833, 0.4688, -1.084e-05, -0.8833, 0.4688, -1.594e-05, -0.8833, 0.4688, -1.004e-05, -0.8833, 0.4688, -7.673e-07, -0.8833, 0.4688, -1.084e-05, -0.8833, 0.4688, -1.004e-05, -0.8833, 0.4688, 3.463e-08, -0.8833, 0.4688, -7.673e-07, -0.8833, 0.4688, -1.004e-05, -0.8833, 0.4688, 2.13e-05, -0.8833, 0.4688, 3.463e-08, -0.8833, 0.4688, 1.128e-05, -0.8833, 0.4688, 2.13e-05, -0.8833, 0.4688, -1.004e-05, -0.8833, 0.4688, 2.13e-05, -0.8833, 0.4688, 1.128e-05, -0.8833, 0.4688, 4.807e-06, -0.8833, 0.4688, 0.0002929, -0.8833, 0.4688, 4.807e-06, -0.8833, 0.4688, 1.128e-05, 0.02017, 0.03801, -0.9991, 0.02017, 0.03801, -0.9991, 0.02017, 0.03801, -0.9991, 0.02017, 0.03801, -0.9991, -0.8833, 0.4688, 0.0, -0.8833, 0.4688, 0.0, -0.8833, 0.4688, 0.0, -0.8833, 0.4688, 0.0, -0.02017, -0.038, 0.9991, -0.02017, -0.038, 0.9991, -0.02017, -0.038, 0.9991, -0.02017, -0.038, 0.9991, -0.4687, -0.8834, 0.0, -0.4687, -0.8834, 0.0, -0.4687, -0.8834, 0.0, -0.4687, -0.8834, 0.0, -0.8833, 0.4688, 2.674e-06, -0.8832, 0.469, 1.059e-05, -0.8833, 0.4688, 3.463e-08, -0.8833, 0.4688, -7.673e-07, -0.8833, 0.4688, 3.463e-08, -0.8832, 0.469, 1.059e-05, 0.002525, 0.004763, -1.0, 0.002525, 0.004763, -1.0, 0.002525, 0.004763, -1.0, 0.002525, 0.004763, -1.0, 0.4686, 0.8834, 2.29e-08, 0.4686, 0.8834, -2.095e-11, 0.4686, 0.8834, 0.0, 0.4686, 0.8834, -2.301e-08, -0.002527, -0.004763, 1.0, -0.002527, -0.004763, 1.0, -0.002527, -0.004763, 1.0, -0.002527, -0.004763, 1.0, -0.4687, -0.8834, 0.0, -0.4687, -0.8834, -2.301e-08, -0.4687, -0.8834, 2.29e-08, -0.4687, -0.8834, -2.095e-11, -0.8833, 0.4688, 0.0, -0.8833, 0.4688, 0.0, -0.8833, 0.4688, 0.0, -0.8833, 0.4688, 0.0, 0.4689, 0.8832, 0.0, 0.4689, 0.8832, 0.0, 0.4689, 0.8832, 0.0, 0.4689, 0.8832, 0.0, -0.4687, -0.8834, 0.0, -0.4687, -0.8834, 0.0, -0.4687, -0.8834, 0.0, -0.4687, -0.8834, 0.0, -0.8833, 0.4688, -1.004e-05, -0.8833, 0.4688, -1.594e-05, -0.8833, 0.4688, -0.0001779, -0.6759, -0.1685, 0.7175, -0.7014, 0.01872, 0.7125, -0.4918, 0.02354, 0.8704, -0.6759, -0.1685, 0.7175, -0.4918, 0.02354, 0.8704, -0.3785, -0.09597, 0.9206, -0.2432, 5.245e-06, -0.97, -0.6066, 0.03955, -0.794, -0.5406, 0.1006, -0.8352, -0.2432, 5.245e-06, -0.97, -0.2432, -3.602e-07, -0.97, -0.6066, 0.03955, -0.794, -0.2432, 5.245e-06, -0.97, -0.2432, -1.694e-07, -0.97, -0.2432, -3.602e-07, -0.97, -0.2432, -3.602e-07, -0.97, -0.2432, -1.694e-07, -0.97, -0.2432, 3.349e-07, -0.97, -0.2432, -1.249e-05, -0.97, -0.2432, 3.349e-07, -0.97, -0.6066, 0.03955, -0.794, -0.2432, -1.249e-05, -0.97, -0.2432, -1.249e-05, -0.97, -0.6066, 0.03955, -0.794, -0.2432, -3.602e-07, -0.97, -0.254, 0.0, -0.9672, -0.3771, 0.1391, -0.9157, -0.2738, 0.04432, -0.9608, -0.97, 0.0, 0.2432, -0.97, 0.0, 0.2432, -0.97, 0.0, 0.2432, -0.97, 0.0, 0.2432, 1.0, 0.0, -0.009569, 1.0, 0.0, -0.009569, 1.0, 0.0, 0.0, 1.0, 0.0, 0.0, 0.0, 1.0, 0.0, 0.0, 1.0, 0.0, 0.0, 1.0, 0.0, 0.9961, -2.974e-05, -0.08791, 0.9961, -2.974e-05, -0.08791, 0.9961, -2.974e-05, -0.08791, 0.9961, -2.974e-05, -0.08791, 0.9961, -2.974e-05, -0.08791, 0.3705, -0.9283, -0.03273, 0.3682, -0.9292, -0.03252, 0.3682, -0.9292, -0.03252, 0.3705, -0.9283, -0.03273, 0.1661, 7.315e-07, 0.9861, 0.08792, 3.705e-06, 0.9961, 0.08792, 3.705e-06, 0.9961, 0.1661, -2.455e-06, 0.9861, 0.08792, 3.705e-06, 0.9961, 0.08792, 3.705e-06, 0.9961, 0.08792, 3.705e-06, 0.9961, 0.08792, 3.705e-06, 0.9961, 0.08792, 3.705e-06, 0.9961, 0.08792, 3.705e-06, 0.9961, 0.1661, 1.614e-06, 0.9861, 0.6759, -0.7346, -0.05965, 0.3629, -0.9313, -0.03203, 0.3629, -0.9313, -0.03203, 0.6759, -0.7346, -0.05965, 0.6767, -0.7338, -0.05973, 0.6767, -0.7338, -0.05973, 0.6769, -0.7336, -0.05975, 0.5949, -0.8021, -0.05251, 0.5949, -0.8021, -0.05251, 0.6769, -0.7336, -0.05975, 0.4368, -0.8987, -0.03856, 0.5949, -0.8021, -0.05251, 0.5949, -0.8021, -0.05251, 0.4368, -0.8987, -0.03856, 0.4368, -0.8987, -0.03856, 0.3682, -0.9292, -0.03252, 0.3682, -0.9292, -0.03252, 0.4368, -0.8987, -0.03856, 0.3081, -0.9514, 0.0, 0.4511, -0.8925, 0.0, 0.4511, -0.8925, 0.0, 0.3081, -0.9514, 0.0, 0.3081, -0.9514, 0.0, 0.0, 0.0, 1.0, 0.0, 0.0, 1.0, 0.0, 0.0, 1.0, 0.0, 0.0, 1.0, 0.0, 0.0, 1.0, 0.0, 0.0, 1.0, 0.0, 0.0, 1.0, 0.0, 0.0, 1.0, 0.0, 0.0, 1.0, 0.0, 0.0, 1.0, 0.0, 0.0, 1.0, 0.0, -1.0, 0.0, 0.0, -1.0, 0.0, 0.0, -1.0, 0.0, 0.895, -0.446, 0.0, 0.7627, -0.6467, 0.0, 0.7627, -0.6467, 0.0, 0.895, -0.446, 0.0, 0.5848, -0.8112, 0.0, 0.7627, -0.6467, 0.0, 0.7627, -0.6467, 0.0, 0.5848, -0.8112, 0.0, 0.5848, -0.8112, 0.0, 0.4511, -0.8925, 0.0, 0.4511, -0.8925, 0.0, 0.5848, -0.8112, 0.0, 0.0, 1.0, 0.0, 0.0, 1.0, 0.0, 0.0, 1.0, 0.0, 0.0, 1.0, 0.0, -0.008789, -0.8883, 0.4592, -0.004394, -0.8883, 0.4592, -0.00439, -0.8885, 0.4589, -0.008789, -0.8883, 0.4592, -0.00439, -0.8885, 0.4589, -0.004394, -0.8883, 0.4592, 3.197e-06, -0.8884, 0.459, 3.197e-06, -0.8884, 0.459])] * 3)])

# ---- objects
ob_mesh2_model = bpy.data.objects.new('Mesh2 Model', me_mesh2_model)
ob_mesh1_model = bpy.data.objects.new('Mesh1 Model', me_mesh1_model)
ob_lamp = bpy.data.objects.new('Lamp', light_lamp)
ob_camera = bpy.data.objects.new('Camera', cam_camera)

# ---- transforms, parenting, visibility, modifiers, constraints
ob_mesh2_model.location = (0.0, 0.0, 0.0)
ob_mesh2_model.rotation_euler = (1.571, -0.0, 0.0)
ob_mesh2_model.lineart.crease_threshold = 0.0
ob_mesh1_model.location = (0.0, 0.0, 0.0)
ob_mesh1_model.rotation_euler = (1.571, -0.0, 0.0)
ob_mesh1_model.lineart.crease_threshold = 0.0
ob_lamp.location = (4.076, 1.005, 5.904)
ob_lamp.rotation_euler = (0.6503, 0.05522, 1.866)
ob_lamp.lock_rotations_4d = False
ob_lamp.empty_display_type = 'ARROWS'
ob_lamp.color = (0.0, 0.0, 0.0, 0.0)
ob_lamp.lineart.crease_threshold = 0.0
ob_camera.location = (7.481, -6.508, 5.344)
ob_camera.rotation_euler = (1.109, 0.0, 0.8149)
ob_camera.lock_rotations_4d = False
ob_camera.empty_display_type = 'ARROWS'
ob_camera.color = (0.0, 0.0, 0.0, 0.0)
ob_camera.display_type = 'WIRE'
ob_camera.lineart.crease_threshold = 0.0

# ---- collection membership
col_collection_1.objects.link(ob_mesh2_model)
col_collection_1.objects.link(ob_mesh1_model)
col_collection_1.objects.link(ob_lamp)
col_collection_1.objects.link(ob_camera)

# ---- scene / render settings (as saved in the file)
scene.camera = ob_camera
scene.frame_start = 1; scene.frame_end = 250; scene.frame_set(1)
scene.render.engine = 'BLENDER_EEVEE_NEXT'
scene.render.resolution_percentage = 50
scene.render.dither_intensity = 0.0
scene.cycles.use_denoising = False
scene.cycles.samples = 128
scene.cycles.sampling_pattern = 'TABULATED_SOBOL'
scene.cycles.light_sampling_threshold = 0.0
scene.cycles.use_adaptive_sampling = False
scene.cycles.use_light_tree = False
scene.cycles.blur_glossy = 0.0
scene.cycles.sample_clamp_indirect = 0.0
scene.view_settings.view_transform = 'Standard'
bpy.context.view_layer.update()
